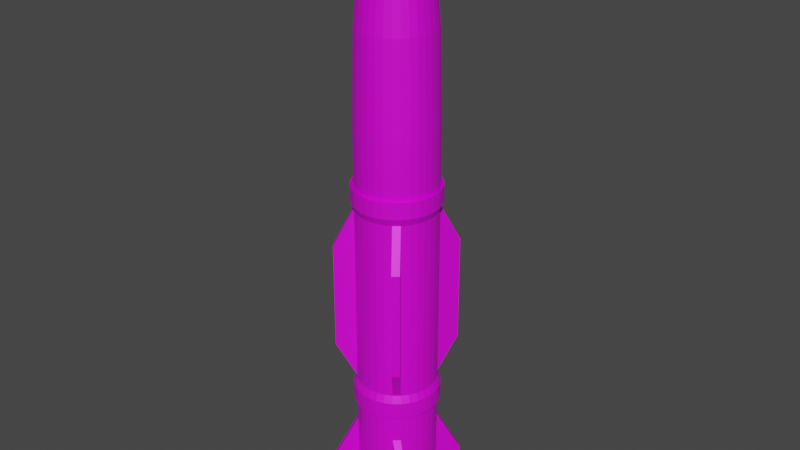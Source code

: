 # Source: Rocket_done.blend  (saved by Blender 2.80.74; exported with 4.5.12 LTS)
import bpy
from mathutils import Matrix  # noqa: F401  (used for matrix-valued properties, if any)

bpy.ops.wm.read_factory_settings(use_empty=True)
scene = bpy.context.scene
scene.name = 'Scene'

# ---- collections
col_collection = bpy.data.collections.new('Collection'); scene.collection.children.link(col_collection)

# ---- images (referenced by path relative to the original .blend; pixels are not part of the script)
import os
ASSET_DIR = os.environ.get("B2B_ASSET_DIR", "")  # directory of the original .blend (textures are referenced by path, not embedded)
HERE = os.path.dirname(os.path.abspath(__file__))  # packed textures are extracted next to this script under _unpacked/

def load_image(name, relpath, width, height, colorspace="sRGB"):
    """Load a texture the original file referenced (path relative to the .blend, or extracted next to this script)."""
    p = next((c for c in (os.path.join(HERE, relpath), os.path.join(ASSET_DIR, relpath)) if relpath and os.path.exists(c)), "")
    if p:
        img = bpy.data.images.load(p, check_existing=True)
        img.name = name
    else:  # same state as the original file: an image datablock whose file is absent (Cycles renders it pink)
        img = bpy.data.images.new(name, width, height)
        img.source = "FILE"
        img.filepath = "//" + (relpath or name)
    img.colorspace_settings.name = colorspace
    return img
img_rocket_colour = load_image('Rocket colour', 'Rocket/Rocket colour.png', 1024, 1024, 'sRGB')

# ---- materials (node trees are filled in below, after node groups)
mat_material_001 = bpy.data.materials.new('Material.001')
mat_material_001.use_transparent_shadow = False

# ---- material node trees
mat_material_001.use_nodes = True; mat_material_001.node_tree.nodes.clear()
_N = mat_material_001.node_tree.nodes; _L = mat_material_001.node_tree.links
n0 = _N.new('ShaderNodeBsdfPrincipled'); n0.name = 'Principled BSDF'; n0.location = (10, 300)
n0.distribution = 'GGX'
n0.subsurface_method = 'BURLEY'
n0.inputs[1].default_value = 0.2218
n0.inputs[3].default_value = 1.45
n0.inputs[27].default_value = (0.0, 0.0, 0.0, 1.0)
n0.inputs[28].default_value = 1.0
n1 = _N.new('ShaderNodeOutputMaterial'); n1.name = 'Material Output'; n1.location = (300, 300)
n2 = _N.new('ShaderNodeTexImage'); n2.name = 'Image Texture'; n2.location = (-328, 181)
n2.image = img_rocket_colour
_L.new(n0.outputs[0], n1.inputs[0])
_L.new(n2.outputs[0], n0.inputs[0])
n1.is_active_output = True

# ---- world
world_world = bpy.data.worlds.new('World'); scene.world = world_world
world_world.use_nodes = True; world_world.node_tree.nodes.clear()
_N = world_world.node_tree.nodes; _L = world_world.node_tree.links
n0 = _N.new('ShaderNodeOutputWorld'); n0.name = 'World Output'; n0.location = (300, 300)
n1 = _N.new('ShaderNodeBackground'); n1.name = 'Background'; n1.location = (10, 300)
n1.inputs[0].default_value = (0.05088, 0.05088, 0.05088, 1.0)
_L.new(n1.outputs[0], n0.inputs[0])
n0.is_active_output = True
world_world.color = (0.05088, 0.05088, 0.05088)
world_world.use_sun_shadow = False
world_world.sun_shadow_jitter_overblur = 0.0

# ---- meshes
me_cylinder = bpy.data.meshes.new('Cylinder')
me_cylinder.from_pydata([(2.221e-08, 0.7815, -1.607), (2.221e-08, 0.7815, 0.5791), (0.1523, 0.7665, -1.607), (0.1523, 0.7665, 0.5791), (0.2986, 0.722, -1.607), (0.2986, 0.722, 0.5791), (0.4336, 0.6498, -1.607), (0.4336, 0.6498, 0.5791), (0.5518, 0.5526, -1.607), (0.5518, 0.5526, 0.5791), (0.6489, 0.4342, -1.607), (0.6489, 0.4342, 0.5791), (0.721, 0.2991, -1.607), (0.721, 0.2991, 0.5791), (0.7654, 0.1525, -1.607), (0.7654, 0.1525, 0.5791), (0.7804, 1.243e-07, -1.607), (0.7804, 1.243e-07, 0.5791), (0.7654, -0.1525, -1.607), (0.7654, -0.1525, 0.5791), (0.721, -0.2991, -1.607), (0.721, -0.2991, 0.5791), (0.6489, -0.4342, -1.607), (0.6489, -0.4342, 0.5791), (0.5518, -0.5526, -1.607), (0.5518, -0.5526, 0.5791), (0.4336, -0.6498, -1.607), (0.4336, -0.6498, 0.5791), (0.2986, -0.722, -1.607), (0.2986, -0.722, 0.5791), (0.1523, -0.7665, -1.607), (0.1523, -0.7665, 0.5791), (-2.321e-07, -0.7815, -1.607), (-2.321e-07, -0.7815, 0.5791), (-0.1523, -0.7665, -1.607), (-0.1523, -0.7665, 0.5791), (-0.2986, -0.722, -1.607), (-0.2986, -0.722, 0.5791), (-0.4336, -0.6498, -1.607), (-0.4336, -0.6498, 0.5791), (-0.5518, -0.5526, -1.607), (-0.5518, -0.5526, 0.5791), (-0.6489, -0.4342, -1.607), (-0.6489, -0.4342, 0.5791), (-0.721, -0.2991, -1.607), (-0.721, -0.2991, 0.5791), (-0.7654, -0.1525, -1.607), (-0.7654, -0.1525, 0.5791), (-0.7804, 8.2e-07, -1.607), (-0.7804, 8.2e-07, 0.5791), (-0.7654, 0.1525, -1.607), (-0.7654, 0.1525, 0.5791), (-0.721, 0.2991, -1.607), (-0.721, 0.2991, 0.5791), (-0.6489, 0.4342, -1.607), (-0.6489, 0.4342, 0.5791), (-0.5518, 0.5526, -1.607), (-0.5518, 0.5526, 0.5791), (-0.4336, 0.6498, -1.607), (-0.4336, 0.6498, 0.5791), (-0.2986, 0.722, -1.607), (-0.2986, 0.722, 0.5791), (-0.1522, 0.7665, -1.607), (-0.1522, 0.7665, 0.5791), (3.435e-08, 0.6656, 1.298), (0.1297, 0.6528, 1.298), (0.2544, 0.615, 1.298), (0.3693, 0.5534, 1.298), (0.47, 0.4707, 1.298), (0.5527, 0.3698, 1.298), (0.6141, 0.2547, 1.298), (0.6519, 0.1299, 1.298), (0.6647, 1.513e-07, 1.298), (0.6519, -0.1299, 1.298), (0.6141, -0.2547, 1.298), (0.5527, -0.3698, 1.298), (0.47, -0.4707, 1.298), (0.3693, -0.5534, 1.298), (0.2544, -0.615, 1.298), (0.1297, -0.6528, 1.298), (-1.822e-07, -0.6656, 1.298), (-0.1297, -0.6528, 1.298), (-0.2544, -0.615, 1.298), (-0.3693, -0.5534, 1.298), (-0.47, -0.4707, 1.298), (-0.5527, -0.3698, 1.298), (-0.6141, -0.2547, 1.298), (-0.6519, -0.1299, 1.298), (-0.6647, 7.438e-07, 1.298), (-0.6519, 0.1299, 1.298), (-0.6141, 0.2547, 1.298), (-0.5526, 0.3698, 1.298), (-0.47, 0.4707, 1.298), (-0.3693, 0.5534, 1.298), (-0.2544, 0.615, 1.298), (-0.1297, 0.6528, 1.298), (4.838e-08, 0.5159, 1.416), (0.1005, 0.506, 1.416), (0.1971, 0.4766, 1.416), (0.2862, 0.4289, 1.416), (0.3642, 0.3648, 1.416), (0.4283, 0.2866, 1.416), (0.4759, 0.1974, 1.416), (0.5052, 0.1006, 1.416), (0.5151, 1.849e-07, 1.416), (0.5052, -0.1006, 1.416), (0.4759, -0.1974, 1.416), (0.4283, -0.2866, 1.416), (0.3642, -0.3648, 1.416), (0.2862, -0.4289, 1.416), (0.1971, -0.4766, 1.416), (0.1005, -0.506, 1.416), (-1.195e-07, -0.5159, 1.416), (-0.1005, -0.506, 1.416), (-0.1971, -0.4766, 1.416), (-0.2862, -0.4289, 1.416), (-0.3642, -0.3648, 1.416), (-0.4283, -0.2866, 1.416), (-0.4759, -0.1974, 1.416), (-0.5052, -0.1006, 1.416), (-0.5151, 6.441e-07, 1.416), (-0.5052, 0.1006, 1.416), (-0.4759, 0.1974, 1.416), (-0.4283, 0.2866, 1.416), (-0.3642, 0.3648, 1.416), (-0.2862, 0.4289, 1.416), (-0.1971, 0.4766, 1.416), (-0.1005, 0.506, 1.416), (6.156e-08, 0.2692, 1.596), (0.05244, 0.264, 1.596), (0.1029, 0.2487, 1.596), (0.1493, 0.2238, 1.596), (0.1901, 0.1904, 1.596), (0.2235, 0.1496, 1.596), (0.2484, 0.103, 1.596), (0.2637, 0.05252, 1.596), (0.2688, 2.381e-07, 1.596), (0.2637, -0.05252, 1.596), (0.2484, -0.103, 1.596), (0.2235, -0.1496, 1.596), (0.1901, -0.1904, 1.596), (0.1493, -0.2238, 1.596), (0.1029, -0.2487, 1.596), (0.05244, -0.264, 1.596), (-2.604e-08, -0.2692, 1.596), (-0.05244, -0.264, 1.596), (-0.1029, -0.2487, 1.596), (-0.1493, -0.2238, 1.596), (-0.1901, -0.1904, 1.596), (-0.2235, -0.1496, 1.596), (-0.2484, -0.103, 1.596), (-0.2637, -0.05252, 1.596), (-0.2688, 4.777e-07, 1.596), (-0.2637, 0.05252, 1.596), (-0.2484, 0.103, 1.596), (-0.2235, 0.1496, 1.596), (-0.1901, 0.1904, 1.596), (-0.1493, 0.2238, 1.596), (-0.1029, 0.2487, 1.596), (-0.05244, 0.264, 1.596), (7.693e-08, 0.05571, 1.735), (0.01085, 0.05464, 1.735), (0.02129, 0.05147, 1.735), (0.03091, 0.04632, 1.735), (0.03933, 0.03939, 1.735), (0.04625, 0.03095, 1.735), (0.05139, 0.02132, 1.735), (0.05456, 0.01087, 1.735), (0.05563, 2.841e-07, 1.735), (0.05456, -0.01087, 1.735), (0.05139, -0.02132, 1.735), (0.04625, -0.03095, 1.735), (0.03933, -0.03939, 1.735), (0.03091, -0.04632, 1.735), (0.02129, -0.05147, 1.735), (0.01085, -0.05464, 1.735), (5.881e-08, -0.05571, 1.735), (-0.01085, -0.05464, 1.735), (-0.02129, -0.05147, 1.735), (-0.0309, -0.04632, 1.735), (-0.03933, -0.03939, 1.735), (-0.04625, -0.03095, 1.735), (-0.05139, -0.02132, 1.735), (-0.05456, -0.01087, 1.735), (-0.05563, 3.337e-07, 1.735), (-0.05456, 0.01087, 1.735), (-0.05139, 0.02132, 1.735), (-0.04625, 0.03095, 1.735), (-0.03933, 0.03939, 1.735), (-0.0309, 0.04632, 1.735), (-0.02129, 0.05147, 1.735), (-0.01085, 0.05464, 1.735), (3.115e-08, 0.6961, -1.671), (0.1356, 0.6828, -1.671), (0.266, 0.6431, -1.671), (0.3862, 0.5788, -1.671), (0.4915, 0.4922, -1.671), (0.578, 0.3868, -1.671), (0.6422, 0.2664, -1.671), (0.6818, 0.1358, -1.671), (0.6951, 1.442e-07, -1.671), (0.6818, -0.1358, -1.671), (0.6422, -0.2664, -1.671), (0.578, -0.3868, -1.671), (0.4915, -0.4922, -1.671), (0.3862, -0.5788, -1.671), (0.266, -0.6431, -1.671), (0.1356, -0.6828, -1.671), (-1.954e-07, -0.6961, -1.671), (-0.1356, -0.6828, -1.671), (-0.266, -0.6431, -1.671), (-0.3862, -0.5788, -1.671), (-0.4915, -0.4922, -1.671), (-0.578, -0.3868, -1.671), (-0.6422, -0.2664, -1.671), (-0.6818, -0.1358, -1.671), (-0.6951, 7.638e-07, -1.671), (-0.6818, 0.1358, -1.671), (-0.6422, 0.2664, -1.671), (-0.578, 0.3868, -1.671), (-0.4915, 0.4922, -1.671), (-0.3862, 0.5788, -1.671), (-0.266, 0.6431, -1.671), (-0.1356, 0.6828, -1.671), (2.174e-09, 8.407e-08, -1.671), (2.221e-08, 0.7815, 0.2277), (0.1523, 0.7665, 0.2277), (0.2986, 0.722, 0.2277), (0.4336, 0.6498, 0.2277), (0.5518, 0.5526, 0.2277), (0.6489, 0.4342, 0.2277), (0.721, 0.2991, 0.2277), (0.7654, 0.1525, 0.2277), (0.7804, 1.243e-07, 0.2277), (0.7654, -0.1525, 0.2277), (0.721, -0.2991, 0.2277), (0.6489, -0.4342, 0.2277), (0.5518, -0.5526, 0.2277), (0.4336, -0.6498, 0.2277), (0.2986, -0.722, 0.2277), (0.1523, -0.7665, 0.2277), (-2.321e-07, -0.7815, 0.2277), (-0.1523, -0.7665, 0.2277), (-0.2986, -0.722, 0.2277), (-0.4336, -0.6498, 0.2277), (-0.5518, -0.5526, 0.2277), (-0.6489, -0.4342, 0.2277), (-0.721, -0.2991, 0.2277), (-0.7654, -0.1525, 0.2277), (-0.7804, 8.2e-07, 0.2277), (-0.7654, 0.1525, 0.2277), (-0.721, 0.2991, 0.2277), (-0.6489, 0.4342, 0.2277), (-0.5518, 0.5526, 0.2277), (-0.4336, 0.6498, 0.2277), (-0.2986, 0.722, 0.2277), (-0.1522, 0.7665, 0.2277), (0.1523, 0.7665, 0.1419), (0.2986, 0.722, 0.1419), (0.4336, 0.6498, 0.1419), (0.5518, 0.5526, 0.1419), (0.6489, 0.4342, 0.1419), (0.721, 0.2991, 0.1419), (0.7654, 0.1525, 0.1419), (0.7804, 1.243e-07, 0.1419), (0.7654, -0.1525, 0.1419), (0.721, -0.2991, 0.1419), (0.6489, -0.4342, 0.1419), (0.5518, -0.5526, 0.1419), (0.4336, -0.6498, 0.1419), (0.2986, -0.722, 0.1419), (0.1523, -0.7665, 0.1419), (-2.321e-07, -0.7815, 0.1419), (-0.1523, -0.7665, 0.1419), (-0.2986, -0.722, 0.1419), (-0.4336, -0.6498, 0.1419), (-0.5518, -0.5526, 0.1419), (-0.6489, -0.4342, 0.1419), (-0.721, -0.2991, 0.1419), (-0.7654, -0.1525, 0.1419), (-0.7804, 8.2e-07, 0.1419), (-0.7654, 0.1525, 0.1419), (-0.721, 0.2991, 0.1419), (-0.6489, 0.4342, 0.1419), (-0.5518, 0.5526, 0.1419), (-0.4336, 0.6498, 0.1419), (-0.2986, 0.722, 0.1419), (-0.1522, 0.7665, 0.1419), (2.221e-08, 0.7815, 0.1419), (0.1523, 0.7665, -0.8697), (0.2986, 0.722, -0.8697), (0.4336, 0.6498, -0.8697), (0.5518, 0.5526, -0.8697), (0.6489, 0.4342, -0.8697), (0.721, 0.2991, -0.8697), (0.7654, 0.1525, -0.8697), (0.7804, 1.243e-07, -0.8697), (0.7654, -0.1525, -0.8697), (0.721, -0.2991, -0.8697), (0.6489, -0.4342, -0.8697), (0.5518, -0.5526, -0.8697), (0.4336, -0.6498, -0.8697), (0.2986, -0.722, -0.8697), (0.1523, -0.7665, -0.8697), (-2.321e-07, -0.7815, -0.8697), (-0.1523, -0.7665, -0.8697), (-0.2986, -0.722, -0.8697), (-0.4336, -0.6498, -0.8697), (-0.5518, -0.5526, -0.8697), (-0.6489, -0.4342, -0.8697), (-0.721, -0.2991, -0.8697), (-0.7654, -0.1525, -0.8697), (-0.7804, 8.2e-07, -0.8697), (-0.7654, 0.1525, -0.8697), (-0.721, 0.2991, -0.8697), (-0.6489, 0.4342, -0.8697), (-0.5518, 0.5526, -0.8697), (-0.4336, 0.6498, -0.8697), (-0.2986, 0.722, -0.8697), (-0.1522, 0.7665, -0.8697), (2.221e-08, 0.7815, -0.8697), (0.07613, 0.774, -1.607), (0.07613, 0.774, 0.5791), (0.06484, 0.6592, 1.298), (0.05025, 0.5109, 1.416), (0.02622, 0.2666, 1.596), (0.005426, 0.05517, 1.735), (0.06781, 0.6894, -1.671), (0.07613, 0.774, 0.2277), (0.07613, 0.774, 0.1419), (0.07613, 0.774, -0.8697), (0.1523, 0.7665, -0.9558), (0.2986, 0.722, -0.9558), (0.4336, 0.6498, -0.9558), (0.5518, 0.5526, -0.9558), (0.6489, 0.4342, -0.9558), (0.721, 0.2991, -0.9558), (0.7654, 0.1525, -0.9558), (0.7804, 1.243e-07, -0.9558), (0.7654, -0.1525, -0.9558), (0.721, -0.2991, -0.9558), (0.6489, -0.4342, -0.9558), (0.5518, -0.5526, -0.9558), (0.4336, -0.6498, -0.9558), (0.2986, -0.722, -0.9558), (0.1523, -0.7665, -0.9558), (-2.321e-07, -0.7815, -0.9558), (-0.1523, -0.7665, -0.9558), (-0.2986, -0.722, -0.9558), (-0.4336, -0.6498, -0.9558), (-0.5518, -0.5526, -0.9558), (-0.6489, -0.4342, -0.9558), (-0.721, -0.2991, -0.9558), (-0.7654, -0.1525, -0.9558), (-0.7804, 8.2e-07, -0.9558), (-0.7654, 0.1525, -0.9558), (-0.721, 0.2991, -0.9558), (-0.6489, 0.4342, -0.9558), (-0.5518, 0.5526, -0.9558), (-0.4336, 0.6498, -0.9558), (-0.2986, 0.722, -0.9558), (-0.1522, 0.7665, -0.9558), (2.221e-08, 0.7815, -0.9558), (0.07613, 0.774, -0.9558), (-0.0001879, 0.8433, 0.1831), (-0.0001879, 0.8433, 0.2759), (-0.1648, 0.827, 0.2759), (-0.3232, 0.7789, 0.2759), (-0.4691, 0.7008, 0.2759), (-0.597, 0.5957, 0.2759), (-0.7019, 0.4677, 0.2759), (-0.7799, 0.3215, 0.2759), (-0.828, 0.163, 0.2759), (-0.8442, -0.00191, 0.2759), (-0.828, -0.1668, 0.2759), (-0.7799, -0.3254, 0.2759), (-0.7019, -0.4715, 0.2759), (-0.597, -0.5996, 0.2759), (-0.4691, -0.7047, 0.2759), (-0.3232, -0.7828, 0.2759), (-0.1648, -0.8309, 0.2759), (-0.0001882, -0.8471, 0.2759), (0.1645, -0.8309, 0.2759), (0.3228, -0.7828, 0.2759), (0.4687, -0.7047, 0.2759), (0.5966, -0.5996, 0.2759), (0.7016, -0.4715, 0.2759), (0.7796, -0.3254, 0.2759), (0.8276, -0.1668, 0.2759), (0.8438, -0.001911, 0.2759), (0.8276, 0.163, 0.2759), (0.7796, 0.3215, 0.2759), (0.7016, 0.4677, 0.2759), (0.5966, 0.5957, 0.2759), (0.4687, 0.7008, 0.2759), (0.3228, 0.7789, 0.2759), (0.1645, 0.827, 0.2759), (0.08214, 0.8352, 0.2759), (0.1645, 0.827, 0.1831), (0.3228, 0.7789, 0.1831), (0.4687, 0.7008, 0.1831), (0.5966, 0.5957, 0.1831), (0.7016, 0.4677, 0.1831), (0.7796, 0.3215, 0.1831), (0.8276, 0.163, 0.1831), (0.8438, -0.001911, 0.1831), (0.8276, -0.1668, 0.1831), (0.7796, -0.3254, 0.1831), (0.7016, -0.4715, 0.1831), (0.5966, -0.5996, 0.1831), (0.4687, -0.7047, 0.1831), (0.3228, -0.7828, 0.1831), (0.1645, -0.8309, 0.1831), (-0.0001882, -0.8471, 0.1831), (-0.1648, -0.8309, 0.1831), (-0.3232, -0.7828, 0.1831), (-0.4691, -0.7047, 0.1831), (-0.597, -0.5996, 0.1831), (-0.7019, -0.4715, 0.1831), (-0.7799, -0.3254, 0.1831), (-0.828, -0.1668, 0.1831), (-0.8442, -0.00191, 0.1831), (-0.828, 0.163, 0.1831), (-0.7799, 0.3215, 0.1831), (-0.7019, 0.4677, 0.1831), (-0.597, 0.5957, 0.1831), (-0.4691, 0.7008, 0.1831), (-0.3232, 0.7789, 0.1831), (-0.1648, 0.827, 0.1831), (0.08214, 0.8352, 0.1831), (-0.0001879, 0.8433, -1.004), (-0.0001879, 0.8433, -0.9109), (-0.1648, 0.827, -0.9109), (-0.3232, 0.7789, -0.9109), (-0.4691, 0.7008, -0.9109), (-0.597, 0.5957, -0.9109), (-0.7019, 0.4677, -0.9109), (-0.7799, 0.3215, -0.9109), (-0.828, 0.163, -0.9109), (-0.8442, -0.00191, -0.9109), (-0.828, -0.1668, -0.9109), (-0.7799, -0.3254, -0.9109), (-0.7019, -0.4715, -0.9109), (-0.597, -0.5996, -0.9109), (-0.4691, -0.7047, -0.9109), (-0.3232, -0.7828, -0.9109), (-0.1648, -0.8309, -0.9109), (-0.0001882, -0.8471, -0.9109), (0.1645, -0.8309, -0.9109), (0.3228, -0.7828, -0.9109), (0.4687, -0.7047, -0.9109), (0.5966, -0.5996, -0.9109), (0.7016, -0.4715, -0.9109), (0.7796, -0.3254, -0.9109), (0.8276, -0.1668, -0.9109), (0.8438, -0.001911, -0.9109), (0.8276, 0.163, -0.9109), (0.7796, 0.3215, -0.9109), (0.7016, 0.4677, -0.9109), (0.5966, 0.5957, -0.9109), (0.4687, 0.7008, -0.9109), (0.3228, 0.7789, -0.9109), (0.1645, 0.827, -0.9109), (0.08214, 0.8352, -0.9109), (0.1645, 0.827, -1.004), (0.3228, 0.7789, -1.004), (0.4687, 0.7008, -1.004), (0.5966, 0.5957, -1.004), (0.7016, 0.4677, -1.004), (0.7796, 0.3215, -1.004), (0.8276, 0.163, -1.004), (0.8438, -0.001911, -1.004), (0.8276, -0.1668, -1.004), (0.7796, -0.3254, -1.004), (0.7016, -0.4715, -1.004), (0.5966, -0.5996, -1.004), (0.4687, -0.7047, -1.004), (0.3228, -0.7828, -1.004), (0.1645, -0.8309, -1.004), (-0.0001882, -0.8471, -1.004), (-0.1648, -0.8309, -1.004), (-0.3232, -0.7828, -1.004), (-0.4691, -0.7047, -1.004), (-0.597, -0.5996, -1.004), (-0.7019, -0.4715, -1.004), (-0.7799, -0.3254, -1.004), (-0.828, -0.1668, -1.004), (-0.8442, -0.00191, -1.004), (-0.828, 0.163, -1.004), (-0.7799, 0.3215, -1.004), (-0.7019, 0.4677, -1.004), (-0.597, 0.5957, -1.004), (-0.4691, 0.7008, -1.004), (-0.3232, 0.7789, -1.004), (-0.1648, 0.827, -1.004), (0.08214, 0.8352, -1.004), (0.1523, 0.7665, -1.164), (0.2986, 0.722, -1.164), (0.4336, 0.6498, -1.164), (0.5518, 0.5526, -1.164), (0.6489, 0.4342, -1.164), (0.721, 0.2991, -1.164), (0.7654, 0.1525, -1.164), (0.7804, 1.243e-07, -1.164), (0.7654, -0.1525, -1.164), (0.721, -0.2991, -1.164), (0.6489, -0.4342, -1.164), (0.5518, -0.5526, -1.164), (0.4336, -0.6498, -1.164), (0.2986, -0.722, -1.164), (0.1523, -0.7665, -1.164), (-2.321e-07, -0.7815, -1.164), (-0.1523, -0.7665, -1.164), (-0.2986, -0.722, -1.164), (-0.4336, -0.6498, -1.164), (-0.5518, -0.5526, -1.164), (-0.6489, -0.4342, -1.164), (-0.721, -0.2991, -1.164), (-0.7654, -0.1525, -1.164), (-0.7804, 8.2e-07, -1.164), (-0.7654, 0.1525, -1.164), (-0.721, 0.2991, -1.164), (-0.6489, 0.4342, -1.164), (-0.5518, 0.5526, -1.164), (-0.4336, 0.6498, -1.164), (-0.2986, 0.722, -1.164), (-0.1522, 0.7665, -1.164), (0.07613, 0.774, -1.164), (2.221e-08, 0.7815, -1.164), (0.7017, 1.082, -1.43), (0.7017, 1.082, -1.607), (0.82, 0.985, -1.607), (0.82, 0.985, -1.43), (-0.9693, 0.8221, -1.43), (-0.9693, 0.8221, -1.607), (-0.8722, 0.9406, -1.607), (-0.8722, 0.9406, -1.43), (0.6196, 1.032, -0.08065), (0.7378, 0.9343, -0.08065), (0.7881, -0.8591, -0.08065), (0.6698, -0.9563, -0.08065), (0.6196, 1.032, -0.6741), (0.7378, 0.9343, -0.6741), (0.7881, -0.8591, -0.6741), (0.6698, -0.9563, -0.6741), (-0.8663, -0.7949, -0.08065), (-0.9634, -0.6764, -0.08065), (-0.9506, 0.7122, -0.08065), (-0.8536, 0.8306, -0.08065), (-0.8663, -0.7949, -0.6741), (-0.9634, -0.6764, -0.6741), (-0.9506, 0.7122, -0.6741), (-0.8536, 0.8306, -0.6741), (0.5518, -0.5526, -1.164), (0.5518, -0.5526, -1.607), (0.4336, -0.6498, -1.164), (0.4336, -0.6498, -1.607), (-0.5518, -0.5526, -1.164), (-0.5518, -0.5526, -1.607), (-0.6489, -0.4342, -1.164), (-0.6489, -0.4342, -1.607), (1.013, -0.8506, -1.43), (1.013, -0.8506, -1.607), (0.8951, -0.9478, -1.43), (0.8951, -0.9478, -1.607), (-0.8653, -0.9762, -1.422), (-0.8653, -0.9762, -1.599), (-0.9624, -0.8578, -1.599), (-0.9624, -0.8578, -1.422), (0.682, -0.2841, 1.084), (0.724, -0.1454, 1.084), (-0.4103, -0.6159, 1.084), (-0.2826, -0.6842, 1.084), (-0.5222, 0.5216, 1.084), (-0.614, 0.4096, 1.084), (0.682, 0.2818, 1.084), (0.6137, 0.4096, 1.084), (0.1439, -0.7263, 1.084), (0.2824, -0.6842, 1.084), (-0.7384, -0.001172, 1.084), (-0.7242, -0.1454, 1.084), (0.2824, 0.6819, 1.084), (0.1439, 0.724, 1.084), (0.6137, -0.4119, 1.084), (-0.5222, -0.524, 1.084), (-0.4103, 0.6136, 1.084), (0.724, 0.1431, 1.084), (-0.0001156, -0.7405, 1.084), (-0.7242, 0.1431, 1.084), (0.41, 0.6136, 1.084), (0.5219, -0.524, 1.084), (-0.614, -0.4119, 1.084), (-0.2826, 0.6819, 1.084), (0.7382, -0.001173, 1.084), (-0.1441, -0.7263, 1.084), (-0.6822, 0.2818, 1.084), (0.5219, 0.5216, 1.084), (0.41, -0.6159, 1.084), (-0.6822, -0.2841, 1.084), (-0.1441, 0.724, 1.084), (-0.0001153, 0.7382, 1.084), (0.0719, 0.7311, 1.084)], [], [(328, 322, 3, 226), (226, 3, 5, 227), (227, 5, 7, 228), (228, 7, 9, 229), (229, 9, 11, 230), (230, 11, 13, 231), (231, 13, 15, 232), (232, 15, 17, 233), (233, 17, 19, 234), (234, 19, 21, 235), (235, 21, 23, 236), (236, 23, 25, 237), (237, 25, 27, 238), (238, 27, 29, 239), (239, 29, 31, 240), (240, 31, 33, 241), (241, 33, 35, 242), (242, 35, 37, 243), (243, 37, 39, 244), (244, 39, 41, 245), (245, 41, 43, 246), (246, 43, 45, 247), (247, 45, 47, 248), (248, 47, 49, 249), (249, 49, 51, 250), (250, 51, 53, 251), (251, 53, 55, 252), (252, 55, 57, 253), (253, 57, 59, 254), (254, 59, 61, 255), (569, 570, 73, 74), (255, 61, 63, 256), (256, 63, 1, 225), (571, 572, 82, 83), (573, 574, 91, 92), (575, 576, 69, 70), (577, 578, 78, 79), (579, 580, 87, 88), (581, 582, 65, 66), (583, 569, 74, 75), (584, 571, 83, 84), (585, 573, 92, 93), (586, 575, 70, 71), (587, 577, 79, 80), (588, 579, 88, 89), (589, 581, 66, 67), (590, 583, 75, 76), (591, 584, 84, 85), (592, 585, 93, 94), (593, 586, 71, 72), (594, 587, 80, 81), (595, 588, 89, 90), (596, 589, 67, 68), (597, 590, 76, 77), (598, 591, 85, 86), (599, 592, 94, 95), (570, 593, 72, 73), (572, 594, 81, 82), (574, 595, 90, 91), (576, 596, 68, 69), (578, 597, 77, 78), (580, 598, 86, 87), (601, 600, 64, 323), (600, 599, 95, 64), (91, 90, 122, 123), (78, 77, 109, 110), (323, 64, 96, 324), (92, 91, 123, 124), (79, 78, 110, 111), (66, 65, 97, 98), (93, 92, 124, 125), (80, 79, 111, 112), (67, 66, 98, 99), (94, 93, 125, 126), (81, 80, 112, 113), (68, 67, 99, 100), (95, 94, 126, 127), (82, 81, 113, 114), (69, 68, 100, 101), (64, 95, 127, 96), (83, 82, 114, 115), (70, 69, 101, 102), (84, 83, 115, 116), (71, 70, 102, 103), (85, 84, 116, 117), (72, 71, 103, 104), (86, 85, 117, 118), (73, 72, 104, 105), (87, 86, 118, 119), (74, 73, 105, 106), (88, 87, 119, 120), (75, 74, 106, 107), (89, 88, 120, 121), (76, 75, 107, 108), (90, 89, 121, 122), (77, 76, 108, 109), (126, 125, 157, 158), (113, 112, 144, 145), (100, 99, 131, 132), (127, 126, 158, 159), (114, 113, 145, 146), (101, 100, 132, 133), (96, 127, 159, 128), (115, 114, 146, 147), (102, 101, 133, 134), (116, 115, 147, 148), (103, 102, 134, 135), (117, 116, 148, 149), (104, 103, 135, 136), (118, 117, 149, 150), (105, 104, 136, 137), (119, 118, 150, 151), (106, 105, 137, 138), (120, 119, 151, 152), (107, 106, 138, 139), (121, 120, 152, 153), (108, 107, 139, 140), (122, 121, 153, 154), (109, 108, 140, 141), (123, 122, 154, 155), (110, 109, 141, 142), (324, 96, 128, 325), (124, 123, 155, 156), (111, 110, 142, 143), (98, 97, 129, 130), (125, 124, 156, 157), (112, 111, 143, 144), (99, 98, 130, 131), (148, 147, 179, 180), (135, 134, 166, 167), (149, 148, 180, 181), (136, 135, 167, 168), (150, 149, 181, 182), (137, 136, 168, 169), (151, 150, 182, 183), (138, 137, 169, 170), (152, 151, 183, 184), (139, 138, 170, 171), (153, 152, 184, 185), (140, 139, 171, 172), (154, 153, 185, 186), (141, 140, 172, 173), (155, 154, 186, 187), (142, 141, 173, 174), (325, 128, 160, 326), (156, 155, 187, 188), (143, 142, 174, 175), (130, 129, 161, 162), (157, 156, 188, 189), (144, 143, 175, 176), (131, 130, 162, 163), (158, 157, 189, 190), (145, 144, 176, 177), (132, 131, 163, 164), (159, 158, 190, 191), (146, 145, 177, 178), (133, 132, 164, 165), (128, 159, 191, 160), (147, 146, 178, 179), (134, 133, 165, 166), (161, 326, 160, 191, 190, 189, 188, 187, 186, 185, 184, 183, 182, 181, 180, 179, 178, 177, 176, 175, 174, 173, 172, 171, 170, 169, 168, 167, 166, 165, 164, 163, 162), (36, 38, 211, 210), (54, 56, 220, 219), (10, 12, 198, 197), (28, 30, 207, 206), (46, 48, 216, 215), (2, 4, 194, 193), (20, 22, 203, 202), (38, 40, 212, 211), (56, 58, 221, 220), (12, 14, 199, 198), (30, 32, 208, 207), (48, 50, 217, 216), (4, 6, 195, 194), (22, 24, 204, 203), (40, 42, 213, 212), (58, 60, 222, 221), (14, 16, 200, 199), (32, 34, 209, 208), (50, 52, 218, 217), (6, 8, 196, 195), (24, 26, 205, 204), (42, 44, 214, 213), (60, 62, 223, 222), (16, 18, 201, 200), (34, 36, 210, 209), (52, 54, 219, 218), (8, 10, 197, 196), (26, 28, 206, 205), (44, 46, 215, 214), (321, 2, 193, 327), (62, 0, 192, 223), (18, 20, 202, 201), (192, 327, 193, 224), (193, 194, 224), (194, 195, 224), (195, 196, 224), (196, 197, 224), (197, 198, 224), (198, 199, 224), (199, 200, 224), (200, 201, 224), (201, 202, 224), (202, 203, 224), (203, 204, 224), (204, 205, 224), (205, 206, 224), (206, 207, 224), (207, 208, 224), (208, 209, 224), (209, 210, 224), (210, 211, 224), (211, 212, 224), (212, 213, 224), (213, 214, 224), (214, 215, 224), (215, 216, 224), (216, 217, 224), (217, 218, 224), (218, 219, 224), (219, 220, 224), (220, 221, 224), (221, 222, 224), (222, 223, 224), (223, 192, 224), (234, 235, 387, 388), (266, 265, 406, 407), (345, 344, 477, 478), (235, 236, 386, 387), (265, 264, 405, 406), (344, 343, 476, 477), (236, 237, 385, 386), (264, 263, 404, 405), (343, 342, 475, 476), (237, 238, 384, 385), (263, 262, 403, 404), (342, 341, 474, 475), (238, 239, 383, 384), (262, 261, 402, 403), (341, 340, 473, 474), (239, 240, 382, 383), (261, 260, 401, 402), (340, 339, 472, 473), (240, 241, 381, 382), (260, 259, 400, 401), (339, 338, 471, 472), (241, 242, 380, 381), (320, 330, 463, 431), (259, 258, 399, 400), (338, 337, 470, 471), (242, 243, 379, 380), (329, 288, 364, 429), (258, 257, 398, 399), (337, 336, 469, 470), (243, 244, 378, 379), (225, 328, 397, 365), (257, 329, 429, 398), (330, 329, 257, 289), (289, 257, 258, 290), (290, 258, 259, 291), (260, 292, 542, 538), (292, 260, 261, 293), (293, 261, 262, 294), (294, 262, 263, 295), (295, 263, 264, 296), (296, 264, 265, 297), (297, 265, 266, 298), (298, 266, 267, 299), (299, 267, 268, 300), (292, 291, 541, 542), (301, 269, 270, 302), (302, 270, 271, 303), (303, 271, 272, 304), (304, 272, 273, 305), (305, 273, 274, 306), (306, 274, 275, 307), (307, 275, 276, 308), (316, 315, 551, 552), (309, 277, 278, 310), (310, 278, 279, 311), (311, 279, 280, 312), (312, 280, 281, 313), (313, 281, 282, 314), (314, 282, 283, 315), (284, 316, 552, 548), (316, 284, 285, 317), (317, 285, 286, 318), (318, 286, 287, 319), (319, 287, 288, 320), (336, 335, 468, 469), (244, 245, 377, 378), (335, 334, 467, 468), (245, 246, 376, 377), (334, 333, 466, 467), (246, 247, 375, 376), (333, 332, 465, 466), (247, 248, 374, 375), (332, 331, 464, 465), (248, 249, 373, 374), (331, 363, 495, 464), (249, 250, 372, 373), (363, 362, 430, 495), (250, 251, 371, 372), (251, 252, 370, 371), (330, 289, 462, 463), (252, 253, 369, 370), (289, 290, 461, 462), (253, 254, 368, 369), (290, 291, 460, 461), (254, 255, 367, 368), (291, 292, 459, 460), (255, 256, 366, 367), (292, 293, 458, 459), (256, 225, 365, 366), (293, 294, 457, 458), (294, 295, 456, 457), (295, 296, 455, 456), (296, 297, 454, 455), (297, 298, 453, 454), (298, 299, 452, 453), (299, 300, 451, 452), (300, 301, 450, 451), (320, 288, 329, 330), (288, 287, 428, 364), (0, 321, 327, 192), (129, 325, 326, 161), (97, 324, 325, 129), (65, 323, 324, 97), (582, 601, 323, 65), (225, 1, 322, 328), (528, 362, 363, 527), (527, 363, 331, 496), (496, 331, 332, 497), (497, 332, 333, 498), (498, 333, 334, 499), (499, 334, 335, 500), (500, 335, 336, 501), (501, 336, 337, 502), (502, 337, 338, 503), (503, 338, 339, 504), (504, 339, 340, 505), (505, 340, 341, 506), (506, 341, 342, 507), (507, 342, 343, 508), (508, 343, 344, 509), (509, 344, 345, 510), (510, 345, 346, 511), (511, 346, 347, 512), (512, 347, 348, 513), (513, 348, 349, 514), (514, 349, 350, 515), (515, 350, 351, 516), (516, 351, 352, 517), (517, 352, 353, 518), (518, 353, 354, 519), (519, 354, 355, 520), (520, 355, 356, 521), (521, 356, 357, 522), (522, 357, 358, 523), (523, 358, 359, 524), (524, 359, 360, 525), (525, 360, 361, 526), (526, 361, 362, 528), (428, 366, 365, 364), (427, 367, 366, 428), (426, 368, 367, 427), (425, 369, 368, 426), (424, 370, 369, 425), (423, 371, 370, 424), (422, 372, 371, 423), (421, 373, 372, 422), (420, 374, 373, 421), (419, 375, 374, 420), (418, 376, 375, 419), (417, 377, 376, 418), (416, 378, 377, 417), (415, 379, 378, 416), (414, 380, 379, 415), (413, 381, 380, 414), (412, 382, 381, 413), (411, 383, 382, 412), (410, 384, 383, 411), (409, 385, 384, 410), (408, 386, 385, 409), (407, 387, 386, 408), (406, 388, 387, 407), (405, 389, 388, 406), (404, 390, 389, 405), (403, 391, 390, 404), (402, 392, 391, 403), (401, 393, 392, 402), (400, 394, 393, 401), (399, 395, 394, 400), (398, 396, 395, 399), (429, 397, 396, 398), (494, 432, 431, 430), (493, 433, 432, 494), (492, 434, 433, 493), (491, 435, 434, 492), (490, 436, 435, 491), (489, 437, 436, 490), (488, 438, 437, 489), (487, 439, 438, 488), (486, 440, 439, 487), (485, 441, 440, 486), (484, 442, 441, 485), (483, 443, 442, 484), (482, 444, 443, 483), (481, 445, 444, 482), (480, 446, 445, 481), (479, 447, 446, 480), (478, 448, 447, 479), (477, 449, 448, 478), (476, 450, 449, 477), (475, 451, 450, 476), (474, 452, 451, 475), (473, 453, 452, 474), (472, 454, 453, 473), (471, 455, 454, 472), (470, 456, 455, 471), (469, 457, 456, 470), (468, 458, 457, 469), (467, 459, 458, 468), (466, 460, 459, 467), (465, 461, 460, 466), (464, 462, 461, 465), (495, 463, 462, 464), (430, 431, 463, 495), (364, 365, 397, 429), (346, 345, 478, 479), (267, 266, 407, 408), (233, 234, 388, 389), (347, 346, 479, 480), (268, 267, 408, 409), (232, 233, 389, 390), (348, 347, 480, 481), (269, 268, 409, 410), (231, 232, 390, 391), (319, 320, 431, 432), (349, 348, 481, 482), (270, 269, 410, 411), (230, 231, 391, 392), (318, 319, 432, 433), (350, 349, 482, 483), (271, 270, 411, 412), (229, 230, 392, 393), (317, 318, 433, 434), (351, 350, 483, 484), (272, 271, 412, 413), (228, 229, 393, 394), (316, 317, 434, 435), (352, 351, 484, 485), (273, 272, 413, 414), (227, 228, 394, 395), (315, 316, 435, 436), (353, 352, 485, 486), (274, 273, 414, 415), (226, 227, 395, 396), (314, 315, 436, 437), (354, 353, 486, 487), (275, 274, 415, 416), (328, 226, 396, 397), (313, 314, 437, 438), (355, 354, 487, 488), (276, 275, 416, 417), (312, 313, 438, 439), (356, 355, 488, 489), (277, 276, 417, 418), (311, 312, 439, 440), (357, 356, 489, 490), (278, 277, 418, 419), (310, 311, 440, 441), (358, 357, 490, 491), (279, 278, 419, 420), (309, 310, 441, 442), (359, 358, 491, 492), (280, 279, 420, 421), (308, 309, 442, 443), (360, 359, 492, 493), (281, 280, 421, 422), (307, 308, 443, 444), (361, 360, 493, 494), (282, 281, 422, 423), (306, 307, 444, 445), (362, 361, 494, 430), (283, 282, 423, 424), (305, 306, 445, 446), (284, 283, 424, 425), (304, 305, 446, 447), (285, 284, 425, 426), (303, 304, 447, 448), (286, 285, 426, 427), (302, 303, 448, 449), (287, 286, 427, 428), (301, 302, 449, 450), (62, 526, 528, 0), (60, 525, 526, 62), (58, 524, 525, 60), (56, 523, 524, 58), (56, 54, 534, 535), (52, 521, 522, 54), (50, 520, 521, 52), (48, 519, 520, 50), (46, 518, 519, 48), (44, 517, 518, 46), (42, 516, 517, 44), (523, 56, 535, 536), (38, 514, 515, 40), (36, 513, 514, 38), (34, 512, 513, 36), (32, 511, 512, 34), (30, 510, 511, 32), (28, 509, 510, 30), (26, 508, 509, 28), (562, 564, 556, 16, 554), (22, 506, 507, 24), (20, 505, 506, 22), (18, 504, 505, 20), (16, 503, 504, 18), (14, 502, 503, 16), (12, 501, 502, 14), (10, 500, 501, 12), (8, 499, 500, 10), (6, 498, 529, 530), (4, 497, 498, 6), (2, 496, 497, 4), (321, 527, 496, 2), (0, 528, 527, 321), (530, 529, 532, 531), (498, 499, 532, 529), (499, 8, 531, 532), (8, 6, 530, 531), (564, 562, 561, 563), (534, 533, 536, 535), (508, 26, 556, 555), (522, 523, 536, 533), (40, 515, 557, 558), (54, 522, 533, 534), (541, 537, 538, 542), (543, 539, 540, 544), (269, 301, 544, 540), (259, 260, 538, 537), (268, 269, 540, 539), (291, 259, 537, 541), (300, 268, 539, 543), (301, 300, 543, 544), (549, 545, 546, 550), (551, 547, 548, 552), (309, 308, 549, 550), (276, 277, 546, 545), (308, 276, 545, 549), (283, 284, 548, 547), (315, 283, 547, 551), (277, 309, 550, 546), (553, 555, 563, 561), (554, 553, 561, 562), (555, 556, 564, 563), (566, 565, 568, 567), (558, 557, 565, 566), (557, 559, 568, 565), (559, 560, 567, 568), (516, 42, 560, 559), (515, 516, 559, 557), (507, 508, 555, 553), (24, 507, 553, 554), (566, 558, 560, 567), (3, 322, 601, 582), (1, 63, 599, 600), (322, 1, 600, 601), (47, 45, 598, 580), (29, 27, 597, 578), (11, 9, 596, 576), (55, 53, 595, 574), (37, 35, 594, 572), (19, 17, 593, 570), (63, 61, 592, 599), (45, 43, 591, 598), (27, 25, 590, 597), (9, 7, 589, 596), (53, 51, 588, 595), (35, 33, 587, 594), (17, 15, 586, 593), (61, 59, 585, 592), (43, 41, 584, 591), (25, 23, 583, 590), (7, 5, 581, 589), (51, 49, 579, 588), (33, 31, 577, 587), (15, 13, 575, 586), (59, 57, 573, 585), (41, 39, 571, 584), (23, 21, 569, 583), (5, 3, 582, 581), (49, 47, 580, 579), (31, 29, 578, 577), (13, 11, 576, 575), (57, 55, 574, 573), (39, 37, 572, 571), (21, 19, 570, 569)])
_uv = me_cylinder.uv_layers.new(name='UVMap')
_uv.uv.foreach_set('vector', [0.000347, 0.2283, 0.07518, 0.2281, 0.07594, 0.2406, 0.001068, 0.2466, 0.001068, 0.2466, 0.07594, 0.2406, 0.08087, 0.2667, 0.006709, 0.2866, 0.006709, 0.2866, 0.08087, 0.2667, 0.09064, 0.2915, 0.02022, 0.3256, 0.02022, 0.3256, 0.09064, 0.2915, 0.1051, 0.3142, 0.04147, 0.3619, 0.04147, 0.3619, 0.1051, 0.3142, 0.1238, 0.3339, 0.06985, 0.3938, 0.06985, 0.3938, 0.1238, 0.3339, 0.1461, 0.3497, 0.1044, 0.4197, 0.1044, 0.4197, 0.1461, 0.3497, 0.1712, 0.361, 0.1438, 0.4386, 0.1438, 0.4386, 0.1712, 0.361, 0.1983, 0.3671, 0.1866, 0.4493, 0.1866, 0.4493, 0.1983, 0.3671, 0.2262, 0.3679, 0.231, 0.4514, 0.231, 0.4514, 0.2262, 0.3679, 0.2539, 0.363, 0.2753, 0.4445, 0.2753, 0.4445, 0.2539, 0.363, 0.2802, 0.3528, 0.3176, 0.4289, 0.3176, 0.4289, 0.2802, 0.3528, 0.3041, 0.3375, 0.3562, 0.405, 0.3562, 0.405, 0.3041, 0.3375, 0.3246, 0.3176, 0.3894, 0.3737, 0.3894, 0.3737, 0.3246, 0.3176, 0.3407, 0.294, 0.4159, 0.3362, 0.4159, 0.3362, 0.3407, 0.294, 0.3519, 0.2676, 0.4344, 0.2939, 0.4344, 0.2939, 0.3519, 0.2676, 0.3577, 0.2393, 0.444, 0.2483, 0.444, 0.2483, 0.3577, 0.2393, 0.3578, 0.2103, 0.444, 0.2016, 0.444, 0.2016, 0.3578, 0.2103, 0.3514, 0.1821, 0.4342, 0.1559, 0.4342, 0.1559, 0.3514, 0.1821, 0.3395, 0.1557, 0.4152, 0.1134, 0.4152, 0.1134, 0.3395, 0.1557, 0.3227, 0.1324, 0.388, 0.07584, 0.388, 0.07584, 0.3227, 0.1324, 0.3017, 0.1129, 0.354, 0.04479, 0.354, 0.04479, 0.3017, 0.1129, 0.2773, 0.09807, 0.3146, 0.02136, 0.3146, 0.02136, 0.2773, 0.09807, 0.2506, 0.08843, 0.2718, 0.006397, 0.2718, 0.006397, 0.2506, 0.08843, 0.2227, 0.0843, 0.2271, 0.000347, 0.2271, 0.000347, 0.2227, 0.0843, 0.1947, 0.08575, 0.1824, 0.003303, 0.1824, 0.003303, 0.1947, 0.08575, 0.1677, 0.09265, 0.1397, 0.01497, 0.1397, 0.01497, 0.1677, 0.09265, 0.1429, 0.1046, 0.1005, 0.0347, 0.1005, 0.0347, 0.1429, 0.1046, 0.121, 0.1211, 0.06643, 0.06149, 0.06643, 0.06149, 0.121, 0.1211, 0.1028, 0.1412, 0.03867, 0.09404, 0.03867, 0.09404, 0.1028, 0.1412, 0.08903, 0.1643, 0.01818, 0.1308, 0.235, 0.2949, 0.2211, 0.2977, 0.2188, 0.278, 0.2288, 0.276, 0.01818, 0.1308, 0.08903, 0.1643, 0.07992, 0.1894, 0.005472, 0.1701, 0.005472, 0.1701, 0.07992, 0.1894, 0.07565, 0.2156, 0.0006141, 0.2101, 0.2766, 0.1918, 0.282, 0.2048, 0.2631, 0.2106, 0.259, 0.2012, 0.1671, 0.1718, 0.1785, 0.1638, 0.1879, 0.1811, 0.1796, 0.1869, 0.1801, 0.2897, 0.1685, 0.282, 0.1806, 0.2666, 0.1891, 0.2722, 0.2826, 0.2462, 0.2775, 0.2594, 0.2597, 0.2504, 0.2636, 0.2409, 0.2193, 0.1548, 0.2333, 0.1572, 0.2276, 0.1763, 0.2174, 0.1746, 0.1452, 0.248, 0.142, 0.2345, 0.1618, 0.2321, 0.1638, 0.2418, 0.2481, 0.2894, 0.235, 0.2949, 0.2288, 0.276, 0.2383, 0.2721, 0.2686, 0.1801, 0.2766, 0.1918, 0.259, 0.2012, 0.2532, 0.1927, 0.1574, 0.1819, 0.1671, 0.1718, 0.1796, 0.1869, 0.1726, 0.1942, 0.1931, 0.295, 0.1801, 0.2897, 0.1891, 0.2722, 0.1985, 0.2761, 0.285, 0.2324, 0.2826, 0.2462, 0.2636, 0.2409, 0.2655, 0.2308, 0.2051, 0.1551, 0.2193, 0.1548, 0.2174, 0.1746, 0.2072, 0.1748, 0.1507, 0.2607, 0.1452, 0.248, 0.1638, 0.2418, 0.1677, 0.2511, 0.2598, 0.2815, 0.2481, 0.2894, 0.2383, 0.2721, 0.2468, 0.2663, 0.2585, 0.1701, 0.2686, 0.1801, 0.2532, 0.1927, 0.2458, 0.1856, 0.1498, 0.1935, 0.1574, 0.1819, 0.1726, 0.1942, 0.1671, 0.2027, 0.207, 0.2978, 0.1931, 0.295, 0.1985, 0.2761, 0.2085, 0.278, 0.2846, 0.2185, 0.285, 0.2324, 0.2655, 0.2308, 0.2653, 0.2206, 0.1914, 0.1582, 0.2051, 0.1551, 0.2072, 0.1748, 0.1972, 0.177, 0.1586, 0.2722, 0.1507, 0.2607, 0.1677, 0.2511, 0.1734, 0.2595, 0.2698, 0.2713, 0.2598, 0.2815, 0.2468, 0.2663, 0.2541, 0.259, 0.2465, 0.1624, 0.2585, 0.1701, 0.2458, 0.1856, 0.2371, 0.1801, 0.1446, 0.2064, 0.1498, 0.1935, 0.1671, 0.2027, 0.1634, 0.2121, 0.2211, 0.2977, 0.207, 0.2978, 0.2085, 0.278, 0.2188, 0.278, 0.282, 0.2048, 0.2846, 0.2185, 0.2653, 0.2206, 0.2631, 0.2106, 0.1785, 0.1638, 0.1914, 0.1582, 0.1972, 0.177, 0.1879, 0.1811, 0.1685, 0.282, 0.1586, 0.2722, 0.1734, 0.2595, 0.1806, 0.2666, 0.2775, 0.2594, 0.2698, 0.2713, 0.2541, 0.259, 0.2597, 0.2504, 0.2333, 0.1572, 0.2465, 0.1624, 0.2371, 0.1801, 0.2276, 0.1763, 0.1417, 0.2272, 0.1419, 0.22, 0.1617, 0.2219, 0.1617, 0.227, 0.1419, 0.22, 0.1446, 0.2064, 0.1634, 0.2121, 0.1617, 0.2219, 0.1879, 0.1811, 0.1972, 0.177, 0.2017, 0.1905, 0.1949, 0.1935, 0.2597, 0.2504, 0.2541, 0.259, 0.2428, 0.25, 0.2469, 0.2438, 0.1617, 0.227, 0.1617, 0.2219, 0.1757, 0.2232, 0.1757, 0.2268, 0.1796, 0.1869, 0.1879, 0.1811, 0.1949, 0.1935, 0.1889, 0.1977, 0.2636, 0.2409, 0.2597, 0.2504, 0.2469, 0.2438, 0.2497, 0.2369, 0.1638, 0.2418, 0.1618, 0.2321, 0.1758, 0.2304, 0.1773, 0.2376, 0.1726, 0.1942, 0.1796, 0.1869, 0.1889, 0.1977, 0.1838, 0.203, 0.2655, 0.2308, 0.2636, 0.2409, 0.2497, 0.2369, 0.2511, 0.2296, 0.1677, 0.2511, 0.1638, 0.2418, 0.1773, 0.2376, 0.1802, 0.2444, 0.1671, 0.2027, 0.1726, 0.1942, 0.1838, 0.203, 0.1798, 0.2091, 0.2653, 0.2206, 0.2655, 0.2308, 0.2511, 0.2296, 0.251, 0.2222, 0.1734, 0.2595, 0.1677, 0.2511, 0.1802, 0.2444, 0.1844, 0.2505, 0.1634, 0.2121, 0.1671, 0.2027, 0.1798, 0.2091, 0.177, 0.216, 0.2631, 0.2106, 0.2653, 0.2206, 0.251, 0.2222, 0.2494, 0.2149, 0.1806, 0.2666, 0.1734, 0.2595, 0.1844, 0.2505, 0.1896, 0.2556, 0.1617, 0.2219, 0.1634, 0.2121, 0.177, 0.216, 0.1757, 0.2232, 0.259, 0.2012, 0.2631, 0.2106, 0.2494, 0.2149, 0.2464, 0.2081, 0.1891, 0.2722, 0.1806, 0.2666, 0.1896, 0.2556, 0.1958, 0.2596, 0.2532, 0.1927, 0.259, 0.2012, 0.2464, 0.2081, 0.2422, 0.202, 0.1985, 0.2761, 0.1891, 0.2722, 0.1958, 0.2596, 0.2026, 0.2624, 0.2458, 0.1856, 0.2532, 0.1927, 0.2422, 0.202, 0.2368, 0.1968, 0.2085, 0.278, 0.1985, 0.2761, 0.2026, 0.2624, 0.2099, 0.2638, 0.2371, 0.1801, 0.2458, 0.1856, 0.2368, 0.1968, 0.2306, 0.1928, 0.2188, 0.278, 0.2085, 0.278, 0.2099, 0.2638, 0.2173, 0.2638, 0.2276, 0.1763, 0.2371, 0.1801, 0.2306, 0.1928, 0.2236, 0.1901, 0.2288, 0.276, 0.2188, 0.278, 0.2173, 0.2638, 0.2246, 0.2623, 0.2174, 0.1746, 0.2276, 0.1763, 0.2236, 0.1901, 0.2163, 0.1889, 0.2383, 0.2721, 0.2288, 0.276, 0.2246, 0.2623, 0.2314, 0.2595, 0.2072, 0.1748, 0.2174, 0.1746, 0.2163, 0.1889, 0.2089, 0.189, 0.2468, 0.2663, 0.2383, 0.2721, 0.2314, 0.2595, 0.2376, 0.2553, 0.1972, 0.177, 0.2072, 0.1748, 0.2089, 0.189, 0.2017, 0.1905, 0.2541, 0.259, 0.2468, 0.2663, 0.2376, 0.2553, 0.2428, 0.25, 0.1798, 0.2091, 0.1838, 0.203, 0.1998, 0.2156, 0.1979, 0.2185, 0.251, 0.2222, 0.2511, 0.2296, 0.2306, 0.2278, 0.2305, 0.2244, 0.1844, 0.2505, 0.1802, 0.2444, 0.1981, 0.2346, 0.2, 0.2374, 0.177, 0.216, 0.1798, 0.2091, 0.1979, 0.2185, 0.1966, 0.2216, 0.2494, 0.2149, 0.251, 0.2222, 0.2305, 0.2244, 0.2298, 0.2211, 0.1896, 0.2556, 0.1844, 0.2505, 0.2, 0.2374, 0.2025, 0.2397, 0.1757, 0.2232, 0.177, 0.216, 0.1966, 0.2216, 0.196, 0.2249, 0.2464, 0.2081, 0.2494, 0.2149, 0.2298, 0.2211, 0.2284, 0.218, 0.1958, 0.2596, 0.1896, 0.2556, 0.2025, 0.2397, 0.2053, 0.2416, 0.2422, 0.202, 0.2464, 0.2081, 0.2284, 0.218, 0.2265, 0.2152, 0.2026, 0.2624, 0.1958, 0.2596, 0.2053, 0.2416, 0.2084, 0.2428, 0.2368, 0.1968, 0.2422, 0.202, 0.2265, 0.2152, 0.224, 0.2129, 0.2099, 0.2638, 0.2026, 0.2624, 0.2084, 0.2428, 0.2118, 0.2434, 0.2306, 0.1928, 0.2368, 0.1968, 0.224, 0.2129, 0.2212, 0.2111, 0.2173, 0.2638, 0.2099, 0.2638, 0.2118, 0.2434, 0.2151, 0.2434, 0.2236, 0.1901, 0.2306, 0.1928, 0.2212, 0.2111, 0.218, 0.2098, 0.2246, 0.2623, 0.2173, 0.2638, 0.2151, 0.2434, 0.2184, 0.2427, 0.2163, 0.1889, 0.2236, 0.1901, 0.218, 0.2098, 0.2147, 0.2093, 0.2314, 0.2595, 0.2246, 0.2623, 0.2184, 0.2427, 0.2216, 0.2414, 0.2089, 0.189, 0.2163, 0.1889, 0.2147, 0.2093, 0.2113, 0.2093, 0.2376, 0.2553, 0.2314, 0.2595, 0.2216, 0.2414, 0.2244, 0.2396, 0.2017, 0.1905, 0.2089, 0.189, 0.2113, 0.2093, 0.208, 0.21, 0.2428, 0.25, 0.2376, 0.2553, 0.2244, 0.2396, 0.2268, 0.2371, 0.1949, 0.1935, 0.2017, 0.1905, 0.208, 0.21, 0.2049, 0.2113, 0.2469, 0.2438, 0.2428, 0.25, 0.2268, 0.2371, 0.2286, 0.2343, 0.1757, 0.2268, 0.1757, 0.2232, 0.196, 0.2249, 0.196, 0.2266, 0.1889, 0.1977, 0.1949, 0.1935, 0.2049, 0.2113, 0.2021, 0.2132, 0.2497, 0.2369, 0.2469, 0.2438, 0.2286, 0.2343, 0.2299, 0.2312, 0.1773, 0.2376, 0.1758, 0.2304, 0.196, 0.2282, 0.1968, 0.2315, 0.1838, 0.203, 0.1889, 0.1977, 0.2021, 0.2132, 0.1998, 0.2156, 0.2511, 0.2296, 0.2497, 0.2369, 0.2299, 0.2312, 0.2306, 0.2278, 0.1802, 0.2444, 0.1773, 0.2376, 0.1968, 0.2315, 0.1981, 0.2346, 0.2265, 0.2152, 0.2284, 0.218, 0.2159, 0.2249, 0.2156, 0.2244, 0.2084, 0.2428, 0.2053, 0.2416, 0.2119, 0.229, 0.2124, 0.2292, 0.224, 0.2129, 0.2265, 0.2152, 0.2156, 0.2244, 0.2152, 0.224, 0.2118, 0.2434, 0.2084, 0.2428, 0.2124, 0.2292, 0.213, 0.2293, 0.2212, 0.2111, 0.224, 0.2129, 0.2152, 0.224, 0.2147, 0.2237, 0.2151, 0.2434, 0.2118, 0.2434, 0.213, 0.2293, 0.2136, 0.2293, 0.218, 0.2098, 0.2212, 0.2111, 0.2147, 0.2237, 0.2141, 0.2235, 0.2184, 0.2427, 0.2151, 0.2434, 0.2136, 0.2293, 0.2142, 0.2292, 0.2147, 0.2093, 0.218, 0.2098, 0.2141, 0.2235, 0.2135, 0.2233, 0.2216, 0.2414, 0.2184, 0.2427, 0.2142, 0.2292, 0.2147, 0.229, 0.2113, 0.2093, 0.2147, 0.2093, 0.2135, 0.2233, 0.2129, 0.2234, 0.2244, 0.2396, 0.2216, 0.2414, 0.2147, 0.229, 0.2152, 0.2287, 0.208, 0.21, 0.2113, 0.2093, 0.2129, 0.2234, 0.2124, 0.2235, 0.2268, 0.2371, 0.2244, 0.2396, 0.2152, 0.2287, 0.2156, 0.2282, 0.2049, 0.2113, 0.208, 0.21, 0.2124, 0.2235, 0.2118, 0.2237, 0.2286, 0.2343, 0.2268, 0.2371, 0.2156, 0.2282, 0.216, 0.2277, 0.196, 0.2266, 0.196, 0.2249, 0.2103, 0.2261, 0.2103, 0.2264, 0.2021, 0.2132, 0.2049, 0.2113, 0.2118, 0.2237, 0.2113, 0.224, 0.2299, 0.2312, 0.2286, 0.2343, 0.216, 0.2277, 0.2162, 0.2272, 0.1968, 0.2315, 0.196, 0.2282, 0.2103, 0.2267, 0.2104, 0.2273, 0.1998, 0.2156, 0.2021, 0.2132, 0.2113, 0.224, 0.2109, 0.2245, 0.2306, 0.2278, 0.2299, 0.2312, 0.2162, 0.2272, 0.2163, 0.2266, 0.1981, 0.2346, 0.1968, 0.2315, 0.2104, 0.2273, 0.2106, 0.2278, 0.1979, 0.2185, 0.1998, 0.2156, 0.2109, 0.2245, 0.2106, 0.2249, 0.2305, 0.2244, 0.2306, 0.2278, 0.2163, 0.2266, 0.2163, 0.226, 0.2, 0.2374, 0.1981, 0.2346, 0.2106, 0.2278, 0.211, 0.2283, 0.1966, 0.2216, 0.1979, 0.2185, 0.2106, 0.2249, 0.2104, 0.2255, 0.2298, 0.2211, 0.2305, 0.2244, 0.2163, 0.226, 0.2162, 0.2254, 0.2025, 0.2397, 0.2, 0.2374, 0.211, 0.2283, 0.2114, 0.2287, 0.196, 0.2249, 0.1966, 0.2216, 0.2104, 0.2255, 0.2103, 0.2261, 0.2284, 0.218, 0.2298, 0.2211, 0.2162, 0.2254, 0.2159, 0.2249, 0.2053, 0.2416, 0.2025, 0.2397, 0.2114, 0.2287, 0.2119, 0.229, 0.2103, 0.2267, 0.2103, 0.2264, 0.2103, 0.2261, 0.2104, 0.2255, 0.2106, 0.2249, 0.2109, 0.2245, 0.2113, 0.224, 0.2118, 0.2237, 0.2124, 0.2235, 0.2129, 0.2234, 0.2135, 0.2233, 0.2141, 0.2235, 0.2147, 0.2237, 0.2152, 0.224, 0.2156, 0.2244, 0.2159, 0.2249, 0.2162, 0.2254, 0.2163, 0.226, 0.2163, 0.2266, 0.2162, 0.2272, 0.216, 0.2277, 0.2156, 0.2282, 0.2152, 0.2287, 0.2147, 0.229, 0.2142, 0.2292, 0.2136, 0.2293, 0.213, 0.2293, 0.2124, 0.2292, 0.2119, 0.229, 0.2114, 0.2287, 0.211, 0.2283, 0.2106, 0.2278, 0.2104, 0.2273, 0.5737, 0.2186, 0.5774, 0.2003, 0.5895, 0.2039, 0.5864, 0.2196, 0.6987, 0.1404, 0.7133, 0.1474, 0.7078, 0.1582, 0.6942, 0.152, 0.7397, 0.2888, 0.7268, 0.3018, 0.7187, 0.2922, 0.73, 0.2811, 0.5956, 0.2861, 0.5852, 0.2719, 0.596, 0.2659, 0.6046, 0.2788, 0.6248, 0.1453, 0.6423, 0.1382, 0.646, 0.1507, 0.6309, 0.1566, 0.7613, 0.2227, 0.7601, 0.2411, 0.7479, 0.2393, 0.7484, 0.2232, 0.6569, 0.323, 0.6381, 0.3192, 0.6423, 0.3066, 0.6583, 0.31, 0.5774, 0.2003, 0.5848, 0.1821, 0.5959, 0.1892, 0.5895, 0.2039, 0.7133, 0.1474, 0.7281, 0.1578, 0.7204, 0.1669, 0.7078, 0.1582, 0.7268, 0.3018, 0.7114, 0.3122, 0.7053, 0.301, 0.7187, 0.2922, 0.5852, 0.2719, 0.5777, 0.2553, 0.5897, 0.2514, 0.596, 0.2659, 0.6423, 0.1382, 0.6611, 0.1348, 0.662, 0.1478, 0.646, 0.1507, 0.7601, 0.2411, 0.7552, 0.2595, 0.7444, 0.2547, 0.7479, 0.2393, 0.6381, 0.3192, 0.62, 0.3115, 0.6272, 0.2998, 0.6423, 0.3066, 0.5848, 0.1821, 0.5971, 0.1675, 0.606, 0.1763, 0.5959, 0.1892, 0.7281, 0.1578, 0.7412, 0.1705, 0.7313, 0.1783, 0.7204, 0.1669, 0.7114, 0.3122, 0.6942, 0.3192, 0.6904, 0.307, 0.7053, 0.301, 0.5777, 0.2553, 0.5738, 0.2372, 0.5865, 0.2357, 0.5897, 0.2514, 0.6611, 0.1348, 0.6802, 0.1354, 0.6784, 0.1483, 0.662, 0.1478, 0.7552, 0.2595, 0.7494, 0.2743, 0.7387, 0.2682, 0.7444, 0.2547, 0.62, 0.3115, 0.6071, 0.2981, 0.615, 0.2898, 0.6272, 0.2998, 0.5971, 0.1675, 0.6095, 0.1557, 0.6175, 0.1654, 0.606, 0.1763, 0.7412, 0.1705, 0.7514, 0.1859, 0.74, 0.1918, 0.7313, 0.1783, 0.6942, 0.3192, 0.6758, 0.3229, 0.6746, 0.3101, 0.6904, 0.307, 0.5738, 0.2372, 0.5737, 0.2186, 0.5864, 0.2196, 0.5865, 0.2357, 0.6802, 0.1354, 0.6987, 0.1404, 0.6942, 0.152, 0.6784, 0.1483, 0.7494, 0.2743, 0.7397, 0.2888, 0.73, 0.2811, 0.7387, 0.2682, 0.6071, 0.2981, 0.5956, 0.2861, 0.6046, 0.2788, 0.615, 0.2898, 0.6095, 0.1557, 0.6248, 0.1453, 0.6309, 0.1566, 0.6175, 0.1654, 0.7603, 0.2128, 0.7613, 0.2227, 0.7484, 0.2232, 0.7473, 0.215, 0.7514, 0.1859, 0.7584, 0.2031, 0.7458, 0.2069, 0.74, 0.1918, 0.6758, 0.3229, 0.6569, 0.323, 0.6583, 0.31, 0.6746, 0.3101, 0.7458, 0.2069, 0.7473, 0.215, 0.7484, 0.2232, 0.6678, 0.2289, 0.7484, 0.2232, 0.7479, 0.2393, 0.6678, 0.2289, 0.7479, 0.2393, 0.7444, 0.2547, 0.6678, 0.2289, 0.7444, 0.2547, 0.7387, 0.2682, 0.6678, 0.2289, 0.7387, 0.2682, 0.73, 0.2811, 0.6678, 0.2289, 0.73, 0.2811, 0.7187, 0.2922, 0.6678, 0.2289, 0.7187, 0.2922, 0.7053, 0.301, 0.6678, 0.2289, 0.7053, 0.301, 0.6904, 0.307, 0.6678, 0.2289, 0.6904, 0.307, 0.6746, 0.3101, 0.6678, 0.2289, 0.6746, 0.3101, 0.6583, 0.31, 0.6678, 0.2289, 0.6583, 0.31, 0.6423, 0.3066, 0.6678, 0.2289, 0.6423, 0.3066, 0.6272, 0.2998, 0.6678, 0.2289, 0.6272, 0.2998, 0.615, 0.2898, 0.6678, 0.2289, 0.615, 0.2898, 0.6046, 0.2788, 0.6678, 0.2289, 0.6046, 0.2788, 0.596, 0.2659, 0.6678, 0.2289, 0.596, 0.2659, 0.5897, 0.2514, 0.6678, 0.2289, 0.5897, 0.2514, 0.5865, 0.2357, 0.6678, 0.2289, 0.5865, 0.2357, 0.5864, 0.2196, 0.6678, 0.2289, 0.5864, 0.2196, 0.5895, 0.2039, 0.6678, 0.2289, 0.5895, 0.2039, 0.5959, 0.1892, 0.6678, 0.2289, 0.5959, 0.1892, 0.606, 0.1763, 0.6678, 0.2289, 0.606, 0.1763, 0.6175, 0.1654, 0.6678, 0.2289, 0.6175, 0.1654, 0.6309, 0.1566, 0.6678, 0.2289, 0.6309, 0.1566, 0.646, 0.1507, 0.6678, 0.2289, 0.646, 0.1507, 0.662, 0.1478, 0.6678, 0.2289, 0.662, 0.1478, 0.6784, 0.1483, 0.6678, 0.2289, 0.6784, 0.1483, 0.6942, 0.152, 0.6678, 0.2289, 0.6942, 0.152, 0.7078, 0.1582, 0.6678, 0.2289, 0.7078, 0.1582, 0.7204, 0.1669, 0.6678, 0.2289, 0.7204, 0.1669, 0.7313, 0.1783, 0.6678, 0.2289, 0.7313, 0.1783, 0.74, 0.1918, 0.6678, 0.2289, 0.74, 0.1918, 0.7458, 0.2069, 0.6678, 0.2289, 0.2606, 0.6375, 0.2648, 0.6158, 0.2766, 0.6165, 0.272, 0.6405, 0.3051, 0.6198, 0.2993, 0.6492, 0.2861, 0.6449, 0.2913, 0.6181, 0.499, 0.4831, 0.5246, 0.4664, 0.5315, 0.4798, 0.5086, 0.4951, 0.2648, 0.6158, 0.2647, 0.5937, 0.2765, 0.5921, 0.2766, 0.6165, 0.2993, 0.6492, 0.2878, 0.677, 0.2758, 0.6703, 0.2861, 0.6449, 0.5246, 0.4664, 0.5527, 0.455, 0.5567, 0.4693, 0.5315, 0.4798, 0.2647, 0.5937, 0.2603, 0.572, 0.2716, 0.5682, 0.2765, 0.5921, 0.2878, 0.677, 0.2712, 0.7021, 0.2607, 0.6931, 0.2758, 0.6703, 0.5527, 0.455, 0.5822, 0.4492, 0.5834, 0.4639, 0.5567, 0.4693, 0.2603, 0.572, 0.2518, 0.5517, 0.2621, 0.5457, 0.2716, 0.5682, 0.2712, 0.7021, 0.25, 0.7234, 0.2415, 0.7126, 0.2607, 0.6931, 0.5822, 0.4492, 0.6123, 0.4493, 0.6105, 0.4639, 0.5834, 0.4639, 0.2518, 0.5517, 0.2393, 0.5333, 0.2484, 0.5254, 0.2621, 0.5457, 0.25, 0.7234, 0.2251, 0.7402, 0.2188, 0.728, 0.2415, 0.7126, 0.6123, 0.4493, 0.6417, 0.4551, 0.6372, 0.4691, 0.6105, 0.4639, 0.2393, 0.5333, 0.2233, 0.5177, 0.2308, 0.5081, 0.2484, 0.5254, 0.2251, 0.7402, 0.1975, 0.7517, 0.1937, 0.7387, 0.2188, 0.728, 0.6417, 0.4551, 0.6695, 0.4666, 0.6623, 0.4794, 0.6372, 0.4691, 0.2233, 0.5177, 0.2043, 0.5054, 0.2099, 0.4945, 0.2308, 0.5081, 0.1975, 0.7517, 0.1684, 0.7575, 0.1671, 0.7441, 0.1937, 0.7387, 0.6695, 0.4666, 0.6945, 0.4833, 0.685, 0.4944, 0.6623, 0.4794, 0.2043, 0.5054, 0.1832, 0.4972, 0.1866, 0.4854, 0.2099, 0.4945, 0.6871, 0.6723, 0.6932, 0.6634, 0.7022, 0.6692, 0.6953, 0.6791, 0.1684, 0.7575, 0.1389, 0.7575, 0.1403, 0.7443, 0.1671, 0.7441, 0.6945, 0.4833, 0.7158, 0.5045, 0.7044, 0.5135, 0.685, 0.4944, 0.1832, 0.4972, 0.1612, 0.4932, 0.1623, 0.4812, 0.1866, 0.4854, 0.09644, 0.7474, 0.08306, 0.741, 0.08902, 0.7294, 0.1013, 0.7353, 0.1389, 0.7575, 0.1105, 0.7519, 0.1141, 0.7394, 0.1403, 0.7443, 0.7158, 0.5045, 0.7326, 0.5295, 0.7197, 0.5361, 0.7044, 0.5135, 0.1612, 0.4932, 0.139, 0.4937, 0.1378, 0.4818, 0.1623, 0.4812, 0.101, 0.7069, 0.111, 0.711, 0.1067, 0.7216, 0.0957, 0.7168, 0.1105, 0.7519, 0.09644, 0.7474, 0.1013, 0.7353, 0.1141, 0.7394, 0.5981, 0.8131, 0.4447, 0.8131, 0.4447, 0.8015, 0.5981, 0.8015, 0.5981, 0.8015, 0.4447, 0.8015, 0.4447, 0.7783, 0.5981, 0.7783, 0.5981, 0.7783, 0.4447, 0.7783, 0.4447, 0.7551, 0.5981, 0.7551, 0.381, 0.452, 0.381, 0.7366, 0.3431, 0.6202, 0.3437, 0.6045, 0.7507, 0.4492, 0.9041, 0.4492, 0.9041, 0.4724, 0.7507, 0.4724, 0.7507, 0.4724, 0.9041, 0.4724, 0.9041, 0.4957, 0.7507, 0.4957, 0.7507, 0.4957, 0.9041, 0.4957, 0.9041, 0.5189, 0.7507, 0.5189, 0.7507, 0.5189, 0.9041, 0.5189, 0.9041, 0.5421, 0.7507, 0.5421, 0.7507, 0.5421, 0.9041, 0.5421, 0.9041, 0.5653, 0.7507, 0.5653, 0.7507, 0.5653, 0.9041, 0.5653, 0.9041, 0.5886, 0.7507, 0.5886, 0.7507, 0.5886, 0.9041, 0.5886, 0.9041, 0.6118, 0.7507, 0.6118, 0.7507, 0.6118, 0.9041, 0.6118, 0.9041, 0.635, 0.7507, 0.635, 0.381, 0.7366, 0.3067, 0.7338, 0.3393, 0.6197, 0.3431, 0.6202, 0.9041, 0.7981, 0.7507, 0.7981, 0.7507, 0.7749, 0.9041, 0.7749, 0.9041, 0.7749, 0.7507, 0.7749, 0.7507, 0.7517, 0.9041, 0.7517, 0.9041, 0.7517, 0.7507, 0.7517, 0.7507, 0.7285, 0.9041, 0.7285, 0.9041, 0.7285, 0.7507, 0.7285, 0.7507, 0.7053, 0.9041, 0.7053, 0.9041, 0.7053, 0.7507, 0.7053, 0.7507, 0.6821, 0.9041, 0.6821, 0.9041, 0.6821, 0.7507, 0.6821, 0.7507, 0.6589, 0.9041, 0.6589, 0.9041, 0.6589, 0.7507, 0.6589, 0.7507, 0.6357, 0.9041, 0.6357, 0.964, 0.2824, 0.8897, 0.2765, 0.9254, 0.1655, 0.9295, 0.1649, 0.0003471, 0.7582, 0.1537, 0.7582, 0.1537, 0.7814, 0.0003471, 0.7814, 0.0003471, 0.7814, 0.1537, 0.7814, 0.1537, 0.8047, 0.0003471, 0.8047, 0.0003471, 0.8047, 0.1537, 0.8047, 0.1537, 0.8279, 0.000347, 0.8279, 0.000347, 0.8279, 0.1537, 0.8279, 0.1537, 0.8511, 0.0003471, 0.8511, 0.0003471, 0.8511, 0.1537, 0.8511, 0.1537, 0.8744, 0.000347, 0.8744, 0.000347, 0.8744, 0.1537, 0.8744, 0.1537, 0.8976, 0.0003471, 0.8976, 0.964, 0.000347, 0.964, 0.2824, 0.9295, 0.1649, 0.9311, 0.148, 0.5981, 0.9175, 0.4447, 0.9175, 0.4447, 0.8943, 0.5981, 0.8943, 0.5981, 0.8943, 0.4447, 0.8943, 0.4447, 0.8711, 0.5981, 0.8711, 0.5981, 0.8711, 0.4447, 0.8711, 0.4447, 0.8479, 0.5981, 0.8479, 0.5981, 0.8479, 0.4447, 0.8479, 0.4447, 0.8247, 0.5981, 0.8247, 0.7326, 0.5295, 0.7441, 0.5572, 0.7303, 0.5612, 0.7197, 0.5361, 0.139, 0.4937, 0.1175, 0.4986, 0.114, 0.4872, 0.1378, 0.4818, 0.7441, 0.5572, 0.75, 0.5865, 0.7358, 0.5878, 0.7303, 0.5612, 0.1175, 0.4986, 0.09734, 0.5076, 0.09173, 0.4971, 0.114, 0.4872, 0.75, 0.5865, 0.75, 0.6162, 0.7359, 0.6147, 0.7358, 0.5878, 0.09734, 0.5076, 0.07932, 0.5204, 0.07182, 0.5112, 0.09173, 0.4971, 0.75, 0.6162, 0.7442, 0.6451, 0.7309, 0.641, 0.7359, 0.6147, 0.07932, 0.5204, 0.06411, 0.5364, 0.055, 0.5289, 0.07182, 0.5112, 0.7442, 0.6451, 0.7331, 0.6719, 0.7209, 0.6655, 0.7309, 0.641, 0.06411, 0.5364, 0.0523, 0.5552, 0.04192, 0.5496, 0.055, 0.5289, 0.7331, 0.6719, 0.7259, 0.6847, 0.7145, 0.6772, 0.7209, 0.6655, 0.0523, 0.5552, 0.04434, 0.5759, 0.0331, 0.5724, 0.04192, 0.5496, 0.7259, 0.6847, 0.7171, 0.6965, 0.7063, 0.688, 0.7145, 0.6772, 0.04434, 0.5759, 0.04054, 0.5978, 0.02887, 0.5966, 0.0331, 0.5724, 0.04054, 0.5978, 0.04105, 0.62, 0.02941, 0.6211, 0.02887, 0.5966, 0.6932, 0.6634, 0.6989, 0.6542, 0.7084, 0.6588, 0.7022, 0.6692, 0.04105, 0.62, 0.04583, 0.6417, 0.03469, 0.645, 0.02941, 0.6211, 0.6989, 0.6542, 0.7068, 0.634, 0.7171, 0.6368, 0.7084, 0.6588, 0.04583, 0.6417, 0.05466, 0.6619, 0.04447, 0.6673, 0.03469, 0.645, 0.7068, 0.634, 0.7107, 0.6125, 0.7215, 0.6133, 0.7171, 0.6368, 0.05466, 0.6619, 0.06717, 0.68, 0.05833, 0.6872, 0.04447, 0.6673, 0.7107, 0.6125, 0.7104, 0.5906, 0.7212, 0.5891, 0.7215, 0.6133, 0.06717, 0.68, 0.0828, 0.6951, 0.07565, 0.7039, 0.05833, 0.6872, 0.7104, 0.5906, 0.7058, 0.5689, 0.7162, 0.5654, 0.7212, 0.5891, 0.0828, 0.6951, 0.101, 0.7069, 0.0957, 0.7168, 0.07565, 0.7039, 0.7058, 0.5689, 0.6971, 0.5485, 0.7067, 0.5429, 0.7162, 0.5654, 0.6971, 0.5485, 0.6846, 0.5301, 0.693, 0.5228, 0.7067, 0.5429, 0.6846, 0.5301, 0.6689, 0.5145, 0.6756, 0.5057, 0.693, 0.5228, 0.6689, 0.5145, 0.6504, 0.5023, 0.6553, 0.4923, 0.6756, 0.5057, 0.6504, 0.5023, 0.6299, 0.4939, 0.6328, 0.4831, 0.6553, 0.4923, 0.6299, 0.4939, 0.6082, 0.4897, 0.6089, 0.4785, 0.6328, 0.4831, 0.6082, 0.4897, 0.5861, 0.4898, 0.5847, 0.4786, 0.6089, 0.4785, 0.5861, 0.4898, 0.5645, 0.4942, 0.5609, 0.4835, 0.5847, 0.4786, 0.5981, 0.8247, 0.4447, 0.8247, 0.4447, 0.8131, 0.5981, 0.8131, 0.08306, 0.741, 0.05851, 0.7256, 0.06659, 0.7151, 0.08902, 0.7294, 0.7584, 0.2031, 0.7603, 0.2128, 0.7473, 0.215, 0.7458, 0.2069, 0.196, 0.2282, 0.196, 0.2266, 0.2103, 0.2264, 0.2103, 0.2267, 0.1758, 0.2304, 0.1757, 0.2268, 0.196, 0.2266, 0.196, 0.2282, 0.1618, 0.2321, 0.1617, 0.227, 0.1757, 0.2268, 0.1758, 0.2304, 0.142, 0.2345, 0.1417, 0.2272, 0.1617, 0.227, 0.1618, 0.2321, 0.0006141, 0.2101, 0.07565, 0.2156, 0.07518, 0.2281, 0.000347, 0.2283, 0.8322, 0.1844, 0.8814, 0.1716, 0.8858, 0.1913, 0.8357, 0.2, 0.8357, 0.2, 0.8858, 0.1913, 0.889, 0.2114, 0.8379, 0.216, 0.8379, 0.216, 0.889, 0.2114, 0.889, 0.2546, 0.8379, 0.25, 0.8379, 0.25, 0.889, 0.2546, 0.881, 0.2947, 0.8311, 0.2808, 0.8311, 0.2808, 0.881, 0.2947, 0.8652, 0.3343, 0.8184, 0.3105, 0.8184, 0.3105, 0.8652, 0.3343, 0.8399, 0.3718, 0.7989, 0.3378, 0.7989, 0.3378, 0.8399, 0.3718, 0.8075, 0.4026, 0.7746, 0.361, 0.7746, 0.361, 0.8075, 0.4026, 0.7701, 0.4259, 0.7464, 0.379, 0.7464, 0.379, 0.7701, 0.4259, 0.7295, 0.4413, 0.7154, 0.3911, 0.7154, 0.3911, 0.7295, 0.4413, 0.6872, 0.4485, 0.6828, 0.3972, 0.6828, 0.3972, 0.6872, 0.4485, 0.6447, 0.4477, 0.6498, 0.397, 0.6498, 0.397, 0.6447, 0.4477, 0.6037, 0.4392, 0.6176, 0.3909, 0.6176, 0.3909, 0.6037, 0.4392, 0.5677, 0.425, 0.5897, 0.3785, 0.5897, 0.3785, 0.5677, 0.425, 0.5319, 0.4044, 0.5622, 0.3615, 0.5622, 0.3615, 0.5319, 0.4044, 0.4976, 0.3738, 0.5379, 0.3377, 0.5379, 0.3377, 0.4976, 0.3738, 0.4713, 0.3365, 0.5184, 0.3098, 0.5184, 0.3098, 0.4713, 0.3365, 0.4536, 0.2949, 0.5049, 0.2786, 0.5049, 0.2786, 0.4536, 0.2949, 0.4447, 0.2511, 0.4979, 0.2454, 0.4979, 0.2454, 0.4447, 0.2511, 0.4447, 0.2069, 0.4974, 0.2116, 0.4974, 0.2116, 0.4447, 0.2069, 0.4532, 0.164, 0.5033, 0.1783, 0.5033, 0.1783, 0.4532, 0.164, 0.4681, 0.1265, 0.5158, 0.1495, 0.5158, 0.1495, 0.4681, 0.1265, 0.4898, 0.08964, 0.5343, 0.1212, 0.5343, 0.1212, 0.4898, 0.08964, 0.5214, 0.05438, 0.5585, 0.0962, 0.5585, 0.0962, 0.5214, 0.05438, 0.5601, 0.02717, 0.5873, 0.07619, 0.5873, 0.07619, 0.5601, 0.02717, 0.6035, 0.008991, 0.6198, 0.06247, 0.6198, 0.06247, 0.6035, 0.008991, 0.6494, 0.000347, 0.6544, 0.05557, 0.6544, 0.05557, 0.6494, 0.000347, 0.6957, 0.001454, 0.6898, 0.05554, 0.6898, 0.05554, 0.6957, 0.001454, 0.7381, 0.0113, 0.7219, 0.06287, 0.7219, 0.06287, 0.7381, 0.0113, 0.7783, 0.02912, 0.7522, 0.07688, 0.7522, 0.07688, 0.7783, 0.02912, 0.8162, 0.05681, 0.7798, 0.09782, 0.7798, 0.09782, 0.8162, 0.05681, 0.8463, 0.09137, 0.8029, 0.1233, 0.8029, 0.1233, 0.8463, 0.09137, 0.8681, 0.1304, 0.8205, 0.1526, 0.8205, 0.1526, 0.8681, 0.1304, 0.8814, 0.1716, 0.8322, 0.1844, 0.06659, 0.7151, 0.07565, 0.7039, 0.0957, 0.7168, 0.08902, 0.7294, 0.04715, 0.6965, 0.05833, 0.6872, 0.07565, 0.7039, 0.06659, 0.7151, 0.03159, 0.6743, 0.04447, 0.6673, 0.05833, 0.6872, 0.04715, 0.6965, 0.02062, 0.6494, 0.03469, 0.645, 0.04447, 0.6673, 0.03159, 0.6743, 0.01473, 0.6226, 0.02941, 0.6211, 0.03469, 0.645, 0.02062, 0.6494, 0.01415, 0.5953, 0.02887, 0.5966, 0.02941, 0.6211, 0.01473, 0.6226, 0.01892, 0.5683, 0.0331, 0.5724, 0.02887, 0.5966, 0.01415, 0.5953, 0.02884, 0.5427, 0.04192, 0.5496, 0.0331, 0.5724, 0.01892, 0.5683, 0.04351, 0.5197, 0.055, 0.5289, 0.04192, 0.5496, 0.02884, 0.5427, 0.06235, 0.4999, 0.07182, 0.5112, 0.055, 0.5289, 0.04351, 0.5197, 0.08464, 0.4842, 0.09173, 0.4971, 0.07182, 0.5112, 0.06235, 0.4999, 0.1095, 0.4732, 0.114, 0.4872, 0.09173, 0.4971, 0.08464, 0.4842, 0.1362, 0.4671, 0.1378, 0.4818, 0.114, 0.4872, 0.1095, 0.4732, 0.1636, 0.4664, 0.1623, 0.4812, 0.1378, 0.4818, 0.1362, 0.4671, 0.1908, 0.471, 0.1866, 0.4854, 0.1623, 0.4812, 0.1636, 0.4664, 0.217, 0.4812, 0.2099, 0.4945, 0.1866, 0.4854, 0.1908, 0.471, 0.2404, 0.4965, 0.2308, 0.5081, 0.2099, 0.4945, 0.217, 0.4812, 0.26, 0.5161, 0.2484, 0.5254, 0.2308, 0.5081, 0.2404, 0.4965, 0.2752, 0.5389, 0.2621, 0.5457, 0.2484, 0.5254, 0.26, 0.5161, 0.2857, 0.5641, 0.2716, 0.5682, 0.2621, 0.5457, 0.2752, 0.5389, 0.2911, 0.5908, 0.2765, 0.5921, 0.2716, 0.5682, 0.2857, 0.5641, 0.2913, 0.6181, 0.2766, 0.6165, 0.2765, 0.5921, 0.2911, 0.5908, 0.2861, 0.6449, 0.272, 0.6405, 0.2766, 0.6165, 0.2913, 0.6181, 0.2758, 0.6703, 0.2628, 0.6632, 0.272, 0.6405, 0.2861, 0.6449, 0.2607, 0.6931, 0.2493, 0.6837, 0.2628, 0.6632, 0.2758, 0.6703, 0.2415, 0.7126, 0.2322, 0.7012, 0.2493, 0.6837, 0.2607, 0.6931, 0.2188, 0.728, 0.2119, 0.715, 0.2322, 0.7012, 0.2415, 0.7126, 0.1937, 0.7387, 0.1895, 0.7246, 0.2119, 0.715, 0.2188, 0.728, 0.1671, 0.7441, 0.1658, 0.7296, 0.1895, 0.7246, 0.1937, 0.7387, 0.1403, 0.7443, 0.1417, 0.73, 0.1658, 0.7296, 0.1671, 0.7441, 0.1141, 0.7394, 0.1182, 0.7257, 0.1417, 0.73, 0.1403, 0.7443, 0.1013, 0.7353, 0.1067, 0.7216, 0.1182, 0.7257, 0.1141, 0.7394, 0.6881, 0.7071, 0.6789, 0.6961, 0.6953, 0.6791, 0.7063, 0.688, 0.6662, 0.7225, 0.6593, 0.7098, 0.6789, 0.6961, 0.6881, 0.7071, 0.6415, 0.7334, 0.6372, 0.7195, 0.6593, 0.7098, 0.6662, 0.7225, 0.615, 0.7393, 0.6135, 0.7247, 0.6372, 0.7195, 0.6415, 0.7334, 0.5878, 0.7399, 0.5891, 0.7252, 0.6135, 0.7247, 0.615, 0.7393, 0.561, 0.7352, 0.5651, 0.721, 0.5891, 0.7252, 0.5878, 0.7399, 0.5356, 0.7253, 0.5424, 0.7122, 0.5651, 0.721, 0.561, 0.7352, 0.5126, 0.7107, 0.5218, 0.6992, 0.5424, 0.7122, 0.5356, 0.7253, 0.4929, 0.6919, 0.5041, 0.6825, 0.5218, 0.6992, 0.5126, 0.7107, 0.4773, 0.6697, 0.4901, 0.6626, 0.5041, 0.6825, 0.4929, 0.6919, 0.4663, 0.6449, 0.4803, 0.6405, 0.4901, 0.6626, 0.4773, 0.6697, 0.4603, 0.6184, 0.4749, 0.6168, 0.4803, 0.6405, 0.4663, 0.6449, 0.4596, 0.5913, 0.4743, 0.5925, 0.4749, 0.6168, 0.4603, 0.6184, 0.4641, 0.5644, 0.4784, 0.5685, 0.4743, 0.5925, 0.4596, 0.5913, 0.4739, 0.5386, 0.4873, 0.5455, 0.4784, 0.5685, 0.4641, 0.5644, 0.489, 0.5151, 0.5007, 0.5246, 0.4873, 0.5455, 0.4739, 0.5386, 0.5086, 0.4951, 0.518, 0.5068, 0.5007, 0.5246, 0.489, 0.5151, 0.5315, 0.4798, 0.5384, 0.493, 0.518, 0.5068, 0.5086, 0.4951, 0.5567, 0.4693, 0.5609, 0.4835, 0.5384, 0.493, 0.5315, 0.4798, 0.5834, 0.4639, 0.5847, 0.4786, 0.5609, 0.4835, 0.5567, 0.4693, 0.6105, 0.4639, 0.6089, 0.4785, 0.5847, 0.4786, 0.5834, 0.4639, 0.6372, 0.4691, 0.6328, 0.4831, 0.6089, 0.4785, 0.6105, 0.4639, 0.6623, 0.4794, 0.6553, 0.4923, 0.6328, 0.4831, 0.6372, 0.4691, 0.685, 0.4944, 0.6756, 0.5057, 0.6553, 0.4923, 0.6623, 0.4794, 0.7044, 0.5135, 0.693, 0.5228, 0.6756, 0.5057, 0.685, 0.4944, 0.7197, 0.5361, 0.7067, 0.5429, 0.693, 0.5228, 0.7044, 0.5135, 0.7303, 0.5612, 0.7162, 0.5654, 0.7067, 0.5429, 0.7197, 0.5361, 0.7358, 0.5878, 0.7212, 0.5891, 0.7162, 0.5654, 0.7303, 0.5612, 0.7359, 0.6147, 0.7215, 0.6133, 0.7212, 0.5891, 0.7358, 0.5878, 0.7309, 0.641, 0.7171, 0.6368, 0.7215, 0.6133, 0.7359, 0.6147, 0.7209, 0.6655, 0.7084, 0.6588, 0.7171, 0.6368, 0.7309, 0.641, 0.7145, 0.6772, 0.7022, 0.6692, 0.7084, 0.6588, 0.7209, 0.6655, 0.7063, 0.688, 0.6953, 0.6791, 0.7022, 0.6692, 0.7145, 0.6772, 0.08902, 0.7294, 0.0957, 0.7168, 0.1067, 0.7216, 0.1013, 0.7353, 0.4764, 0.505, 0.499, 0.4831, 0.5086, 0.4951, 0.489, 0.5151, 0.3051, 0.5897, 0.3051, 0.6198, 0.2913, 0.6181, 0.2911, 0.5908, 0.2522, 0.6581, 0.2606, 0.6375, 0.272, 0.6405, 0.2628, 0.6632, 0.4601, 0.5319, 0.4764, 0.505, 0.489, 0.5151, 0.4739, 0.5386, 0.2993, 0.5603, 0.3051, 0.5897, 0.2911, 0.5908, 0.2857, 0.5641, 0.24, 0.6766, 0.2522, 0.6581, 0.2628, 0.6632, 0.2493, 0.6837, 0.4496, 0.5606, 0.4601, 0.5319, 0.4739, 0.5386, 0.4641, 0.5644, 0.2879, 0.5324, 0.2993, 0.5603, 0.2857, 0.5641, 0.2752, 0.5389, 0.2244, 0.6924, 0.24, 0.6766, 0.2493, 0.6837, 0.2322, 0.7012, 0.6721, 0.6879, 0.6871, 0.6723, 0.6953, 0.6791, 0.6789, 0.6961, 0.4447, 0.5905, 0.4496, 0.5606, 0.4641, 0.5644, 0.4596, 0.5913, 0.2712, 0.5072, 0.2879, 0.5324, 0.2752, 0.5389, 0.26, 0.5161, 0.2061, 0.7049, 0.2244, 0.6924, 0.2322, 0.7012, 0.2119, 0.715, 0.6542, 0.7003, 0.6721, 0.6879, 0.6789, 0.6961, 0.6593, 0.7098, 0.4456, 0.6206, 0.4447, 0.5905, 0.4596, 0.5913, 0.4603, 0.6184, 0.2498, 0.4853, 0.2712, 0.5072, 0.26, 0.5161, 0.2404, 0.4965, 0.1858, 0.7137, 0.2061, 0.7049, 0.2119, 0.715, 0.1895, 0.7246, 0.634, 0.709, 0.6542, 0.7003, 0.6593, 0.7098, 0.6372, 0.7195, 0.4524, 0.6498, 0.4456, 0.6206, 0.4603, 0.6184, 0.4663, 0.6449, 0.224, 0.4675, 0.2498, 0.4853, 0.2404, 0.4965, 0.217, 0.4812, 0.1643, 0.7183, 0.1858, 0.7137, 0.1895, 0.7246, 0.1658, 0.7296, 0.6124, 0.7137, 0.634, 0.709, 0.6372, 0.7195, 0.6135, 0.7247, 0.4646, 0.6773, 0.4524, 0.6498, 0.4663, 0.6449, 0.4773, 0.6697, 0.1946, 0.4568, 0.224, 0.4675, 0.217, 0.4812, 0.1908, 0.471, 0.1425, 0.7187, 0.1643, 0.7183, 0.1658, 0.7296, 0.1417, 0.73, 0.5903, 0.7142, 0.6124, 0.7137, 0.6135, 0.7247, 0.5891, 0.7252, 0.482, 0.7018, 0.4646, 0.6773, 0.4773, 0.6697, 0.4929, 0.6919, 0.1644, 0.452, 0.1946, 0.4568, 0.1908, 0.471, 0.1636, 0.4664, 0.1211, 0.7149, 0.1425, 0.7187, 0.1417, 0.73, 0.1182, 0.7257, 0.5684, 0.7104, 0.5903, 0.7142, 0.5891, 0.7252, 0.5651, 0.721, 0.5039, 0.7224, 0.482, 0.7018, 0.4929, 0.6919, 0.5126, 0.7107, 0.1342, 0.4531, 0.1644, 0.452, 0.1636, 0.4664, 0.1362, 0.4671, 0.111, 0.711, 0.1211, 0.7149, 0.1182, 0.7257, 0.1067, 0.7216, 0.5477, 0.7024, 0.5684, 0.7104, 0.5651, 0.721, 0.5424, 0.7122, 0.5293, 0.7385, 0.5039, 0.7224, 0.5126, 0.7107, 0.5356, 0.7253, 0.1048, 0.4599, 0.1342, 0.4531, 0.1362, 0.4671, 0.1095, 0.4732, 0.5289, 0.6906, 0.5477, 0.7024, 0.5424, 0.7122, 0.5218, 0.6992, 0.5574, 0.7493, 0.5293, 0.7385, 0.5356, 0.7253, 0.561, 0.7352, 0.07743, 0.4722, 0.1048, 0.4599, 0.1095, 0.4732, 0.08464, 0.4842, 0.5128, 0.6754, 0.5289, 0.6906, 0.5218, 0.6992, 0.5041, 0.6825, 0.5871, 0.7544, 0.5574, 0.7493, 0.561, 0.7352, 0.5878, 0.7399, 0.05294, 0.4895, 0.07743, 0.4722, 0.08464, 0.4842, 0.06235, 0.4999, 0.5, 0.6574, 0.5128, 0.6754, 0.5041, 0.6825, 0.4901, 0.6626, 0.6171, 0.7536, 0.5871, 0.7544, 0.5878, 0.7399, 0.615, 0.7393, 0.03228, 0.5114, 0.05294, 0.4895, 0.06235, 0.4999, 0.04351, 0.5197, 0.491, 0.6372, 0.5, 0.6574, 0.4901, 0.6626, 0.4803, 0.6405, 0.6462, 0.7469, 0.6171, 0.7536, 0.615, 0.7393, 0.6415, 0.7334, 0.01625, 0.5368, 0.03228, 0.5114, 0.04351, 0.5197, 0.02884, 0.5427, 0.4862, 0.6157, 0.491, 0.6372, 0.4803, 0.6405, 0.4749, 0.6168, 0.6734, 0.7348, 0.6462, 0.7469, 0.6415, 0.7334, 0.6662, 0.7225, 0.005462, 0.5649, 0.01625, 0.5368, 0.02884, 0.5427, 0.01892, 0.5683, 0.4856, 0.5936, 0.4862, 0.6157, 0.4749, 0.6168, 0.4743, 0.5925, 0.6973, 0.7176, 0.6734, 0.7348, 0.6662, 0.7225, 0.6881, 0.7071, 0.000347, 0.5946, 0.005462, 0.5649, 0.01892, 0.5683, 0.01415, 0.5953, 0.4894, 0.5717, 0.4856, 0.5936, 0.4743, 0.5925, 0.4784, 0.5685, 0.7171, 0.6965, 0.6973, 0.7176, 0.6881, 0.7071, 0.7063, 0.688, 0.001106, 0.6246, 0.000347, 0.5946, 0.01415, 0.5953, 0.01473, 0.6226, 0.4976, 0.5509, 0.4894, 0.5717, 0.4784, 0.5685, 0.4873, 0.5455, 0.007708, 0.6539, 0.001106, 0.6246, 0.01473, 0.6226, 0.02062, 0.6494, 0.5099, 0.5318, 0.4976, 0.5509, 0.4873, 0.5455, 0.5007, 0.5246, 0.01988, 0.6812, 0.007708, 0.6539, 0.02062, 0.6494, 0.03159, 0.6743, 0.5256, 0.5156, 0.5099, 0.5318, 0.5007, 0.5246, 0.518, 0.5068, 0.03708, 0.7054, 0.01988, 0.6812, 0.03159, 0.6743, 0.04715, 0.6965, 0.5441, 0.5029, 0.5256, 0.5156, 0.518, 0.5068, 0.5384, 0.493, 0.05851, 0.7256, 0.03708, 0.7054, 0.04715, 0.6965, 0.06659, 0.7151, 0.5645, 0.4942, 0.5441, 0.5029, 0.5384, 0.493, 0.5609, 0.4835, 0.7514, 0.1859, 0.8205, 0.1526, 0.8322, 0.1844, 0.7584, 0.2031, 0.7412, 0.1705, 0.8029, 0.1233, 0.8205, 0.1526, 0.7514, 0.1859, 0.7281, 0.1578, 0.7798, 0.09782, 0.8029, 0.1233, 0.7412, 0.1705, 0.7133, 0.1474, 0.7522, 0.07688, 0.7798, 0.09782, 0.7281, 0.1578, 0.7133, 0.1474, 0.6987, 0.1404, 0.7158, 0.124, 0.7157, 0.1243, 0.6802, 0.1354, 0.6898, 0.05554, 0.7219, 0.06287, 0.6987, 0.1404, 0.6611, 0.1348, 0.6544, 0.05557, 0.6898, 0.05554, 0.6802, 0.1354, 0.6423, 0.1382, 0.6198, 0.06247, 0.6544, 0.05557, 0.6611, 0.1348, 0.6248, 0.1453, 0.5873, 0.07619, 0.6198, 0.06247, 0.6423, 0.1382, 0.6095, 0.1557, 0.5585, 0.0962, 0.5873, 0.07619, 0.6248, 0.1453, 0.5971, 0.1675, 0.5343, 0.1212, 0.5585, 0.0962, 0.6095, 0.1557, 0.3821, 0.8566, 0.3821, 0.9237, 0.3058, 0.9237, 0.3058, 0.8969, 0.5774, 0.2003, 0.5033, 0.1783, 0.5158, 0.1495, 0.5848, 0.1821, 0.5737, 0.2186, 0.4974, 0.2116, 0.5033, 0.1783, 0.5774, 0.2003, 0.5738, 0.2372, 0.4979, 0.2454, 0.4974, 0.2116, 0.5737, 0.2186, 0.5777, 0.2553, 0.5049, 0.2786, 0.4979, 0.2454, 0.5738, 0.2372, 0.5852, 0.2719, 0.5184, 0.3098, 0.5049, 0.2786, 0.5777, 0.2553, 0.5956, 0.2861, 0.5379, 0.3377, 0.5184, 0.3098, 0.5852, 0.2719, 0.6071, 0.2981, 0.5622, 0.3615, 0.5379, 0.3377, 0.5956, 0.2861, 0.3058, 0.7588, 0.3147, 0.7373, 0.3977, 0.7442, 0.3977, 0.8559, 0.3888, 0.7657, 0.6381, 0.3192, 0.6176, 0.3909, 0.5897, 0.3785, 0.62, 0.3115, 0.6569, 0.323, 0.6498, 0.397, 0.6176, 0.3909, 0.6381, 0.3192, 0.6758, 0.3229, 0.6828, 0.3972, 0.6498, 0.397, 0.6569, 0.323, 0.6942, 0.3192, 0.7154, 0.3911, 0.6828, 0.3972, 0.6758, 0.3229, 0.7114, 0.3122, 0.7464, 0.379, 0.7154, 0.3911, 0.6942, 0.3192, 0.7268, 0.3018, 0.7746, 0.361, 0.7464, 0.379, 0.7114, 0.3122, 0.7397, 0.2888, 0.7989, 0.3378, 0.7746, 0.361, 0.7268, 0.3018, 0.7494, 0.2743, 0.8184, 0.3105, 0.7989, 0.3378, 0.7397, 0.2888, 0.6759, 0.8229, 0.6759, 0.89, 0.5988, 0.8497, 0.5988, 0.8229, 0.7601, 0.2411, 0.8379, 0.25, 0.8311, 0.2808, 0.7552, 0.2595, 0.7613, 0.2227, 0.8379, 0.216, 0.8379, 0.25, 0.7601, 0.2411, 0.7603, 0.2128, 0.8357, 0.2, 0.8379, 0.216, 0.7613, 0.2227, 0.7584, 0.2031, 0.8322, 0.1844, 0.8357, 0.2, 0.7603, 0.2128, 0.4317, 0.5542, 0.4049, 0.5542, 0.4049, 0.531, 0.4317, 0.531, 0.8311, 0.2808, 0.8184, 0.3105, 0.7721, 0.2747, 0.7733, 0.2749, 0.1544, 0.8932, 0.1544, 0.826, 0.2315, 0.826, 0.2315, 0.8529, 0.7494, 0.2743, 0.7552, 0.2595, 0.773, 0.2746, 0.7727, 0.2744, 0.4281, 0.5303, 0.4049, 0.5303, 0.4049, 0.5035, 0.4281, 0.5035, 0.4281, 0.452, 0.4281, 0.4789, 0.4049, 0.4789, 0.4049, 0.452, 0.5622, 0.3615, 0.6071, 0.2981, 0.6078, 0.2997, 0.5633, 0.3613, 0.7219, 0.06287, 0.7522, 0.07688, 0.7157, 0.1245, 0.7161, 0.1239, 0.5848, 0.1821, 0.5158, 0.1495, 0.5168, 0.1487, 0.5848, 0.1816, 0.827, 0.8666, 0.827, 0.9337, 0.7507, 0.8934, 0.7507, 0.8666, 0.3393, 0.6197, 0.3381, 0.6054, 0.3437, 0.6045, 0.3431, 0.6202, 0.9418, 0.8832, 0.9408, 0.8628, 0.9484, 0.8634, 0.9465, 0.8827, 0.9809, 0.7273, 0.9809, 0.9997, 0.9465, 0.8827, 0.9484, 0.8634, 0.3058, 0.4564, 0.381, 0.452, 0.3437, 0.6045, 0.3381, 0.6054, 0.9106, 0.7325, 0.9809, 0.7273, 0.9484, 0.8634, 0.9408, 0.8628, 0.3067, 0.7338, 0.3058, 0.4564, 0.3381, 0.6054, 0.3393, 0.6197, 0.9048, 0.9914, 0.9106, 0.7325, 0.9408, 0.8628, 0.9418, 0.8832, 0.9809, 0.9997, 0.9048, 0.9914, 0.9418, 0.8832, 0.9465, 0.8827, 0.941, 0.6097, 0.9399, 0.5905, 0.9471, 0.591, 0.9454, 0.6092, 0.9254, 0.1655, 0.9244, 0.1475, 0.9311, 0.148, 0.9295, 0.1649, 0.98, 0.7266, 0.9048, 0.7188, 0.941, 0.6097, 0.9454, 0.6092, 0.9081, 0.4551, 0.98, 0.4492, 0.9471, 0.591, 0.9399, 0.5905, 0.9048, 0.7188, 0.9081, 0.4551, 0.9399, 0.5905, 0.941, 0.6097, 0.8904, 0.005311, 0.964, 0.000347, 0.9311, 0.148, 0.9244, 0.1475, 0.8897, 0.2765, 0.8904, 0.005311, 0.9244, 0.1475, 0.9254, 0.1655, 0.98, 0.4492, 0.98, 0.7266, 0.9454, 0.6092, 0.9471, 0.591, 0.589, 0.3776, 0.5633, 0.3613, 0.6026, 0.3265, 0.6023, 0.327, 0.6196, 0.3112, 0.589, 0.3776, 0.6022, 0.3274, 0.6025, 0.327, 0.6821, 0.7551, 0.6821, 0.8222, 0.5988, 0.8222, 0.5988, 0.7954, 0.4049, 0.4796, 0.4317, 0.4796, 0.4317, 0.5028, 0.4049, 0.5028, 0.8306, 0.7988, 0.8306, 0.8659, 0.7507, 0.8269, 0.7507, 0.8, 0.5168, 0.1487, 0.5343, 0.1225, 0.5666, 0.1623, 0.5656, 0.1638, 0.2343, 0.7582, 0.2343, 0.8253, 0.1544, 0.8241, 0.1544, 0.7973, 0.5343, 0.1212, 0.5971, 0.1675, 0.5959, 0.1681, 0.5343, 0.1225, 0.5158, 0.1495, 0.5343, 0.1212, 0.5343, 0.1225, 0.5168, 0.1487, 0.5897, 0.3785, 0.5622, 0.3615, 0.5633, 0.3613, 0.589, 0.3776, 0.62, 0.3115, 0.5897, 0.3785, 0.589, 0.3776, 0.6196, 0.3112, 0.3817, 0.5376, 0.3817, 0.4577, 0.4042, 0.452, 0.4042, 0.532, 0.07594, 0.2406, 0.07518, 0.2281, 0.1417, 0.2272, 0.142, 0.2345, 0.07565, 0.2156, 0.07992, 0.1894, 0.1446, 0.2064, 0.1419, 0.22, 0.07518, 0.2281, 0.07565, 0.2156, 0.1419, 0.22, 0.1417, 0.2272, 0.2506, 0.08843, 0.2773, 0.09807, 0.2465, 0.1624, 0.2333, 0.1572, 0.3407, 0.294, 0.3246, 0.3176, 0.2698, 0.2713, 0.2775, 0.2594, 0.1238, 0.3339, 0.1051, 0.3142, 0.1586, 0.2722, 0.1685, 0.282, 0.1429, 0.1046, 0.1677, 0.09265, 0.1914, 0.1582, 0.1785, 0.1638, 0.3514, 0.1821, 0.3578, 0.2103, 0.2846, 0.2185, 0.282, 0.2048, 0.2262, 0.3679, 0.1983, 0.3671, 0.207, 0.2978, 0.2211, 0.2977, 0.07992, 0.1894, 0.08903, 0.1643, 0.1498, 0.1935, 0.1446, 0.2064, 0.2773, 0.09807, 0.3017, 0.1129, 0.2585, 0.1701, 0.2465, 0.1624, 0.3246, 0.3176, 0.3041, 0.3375, 0.2598, 0.2815, 0.2698, 0.2713, 0.1051, 0.3142, 0.09064, 0.2915, 0.1507, 0.2607, 0.1586, 0.2722, 0.1677, 0.09265, 0.1947, 0.08575, 0.2051, 0.1551, 0.1914, 0.1582, 0.3578, 0.2103, 0.3577, 0.2393, 0.285, 0.2324, 0.2846, 0.2185, 0.1983, 0.3671, 0.1712, 0.361, 0.1931, 0.295, 0.207, 0.2978, 0.08903, 0.1643, 0.1028, 0.1412, 0.1574, 0.1819, 0.1498, 0.1935, 0.3017, 0.1129, 0.3227, 0.1324, 0.2686, 0.1801, 0.2585, 0.1701, 0.3041, 0.3375, 0.2802, 0.3528, 0.2481, 0.2894, 0.2598, 0.2815, 0.09064, 0.2915, 0.08087, 0.2667, 0.1452, 0.248, 0.1507, 0.2607, 0.1947, 0.08575, 0.2227, 0.0843, 0.2193, 0.1548, 0.2051, 0.1551, 0.3577, 0.2393, 0.3519, 0.2676, 0.2826, 0.2462, 0.285, 0.2324, 0.1712, 0.361, 0.1461, 0.3497, 0.1801, 0.2897, 0.1931, 0.295, 0.1028, 0.1412, 0.121, 0.1211, 0.1671, 0.1718, 0.1574, 0.1819, 0.3227, 0.1324, 0.3395, 0.1557, 0.2766, 0.1918, 0.2686, 0.1801, 0.2802, 0.3528, 0.2539, 0.363, 0.235, 0.2949, 0.2481, 0.2894, 0.08087, 0.2667, 0.07594, 0.2406, 0.142, 0.2345, 0.1452, 0.248, 0.2227, 0.0843, 0.2506, 0.08843, 0.2333, 0.1572, 0.2193, 0.1548, 0.3519, 0.2676, 0.3407, 0.294, 0.2775, 0.2594, 0.2826, 0.2462, 0.1461, 0.3497, 0.1238, 0.3339, 0.1685, 0.282, 0.1801, 0.2897, 0.121, 0.1211, 0.1429, 0.1046, 0.1785, 0.1638, 0.1671, 0.1718, 0.3395, 0.1557, 0.3514, 0.1821, 0.282, 0.2048, 0.2766, 0.1918, 0.2539, 0.363, 0.2262, 0.3679, 0.2211, 0.2977, 0.235, 0.2949])
me_cylinder.materials.append(mat_material_001)
me_cylinder.use_remesh_fix_poles = True
me_cylinder.use_remesh_preserve_attributes = False
me_cylinder.use_mirror_vertex_groups = False
me_cylinder.update()

# ---- objects
ob_empty = bpy.data.objects.new('Empty', None)
ob_cylinder = bpy.data.objects.new('Cylinder', me_cylinder)

# ---- transforms, parenting, visibility, modifiers, constraints
ob_empty.location = (0.0, 2.914, 0.0)
ob_empty.rotation_euler = (3.142, -1.571, 0.0)
ob_empty.empty_display_type = 'IMAGE'
ob_empty.empty_display_size = 4.668
ob_empty.empty_image_offset = (-0.5, -0.4644)
ob_empty.empty_image_depth = 'BACK'
ob_empty.show_empty_image_perspective = False
ob_empty.empty_image_side = 'FRONT'
ob_empty.lineart.crease_threshold = 0.0
ob_cylinder.location = (0.0, 0.0, -0.4647)
ob_cylinder.scale = (0.4903, 0.4951, 1.749)
ob_cylinder.lineart.crease_threshold = 0.0

# ---- collection membership
col_collection.objects.link(ob_empty)
col_collection.objects.link(ob_cylinder)

# ---- scene / render settings (as saved in the file)
scene.frame_start = 1; scene.frame_end = 250; scene.frame_set(1)
scene.render.engine = 'BLENDER_EEVEE_NEXT'
scene.cycles.samples = 128
scene.cycles.sampling_pattern = 'TABULATED_SOBOL'
scene.cycles.use_adaptive_sampling = False
scene.cycles.use_light_tree = False
scene.view_settings.view_transform = 'Filmic'
bpy.context.view_layer.update()

# ---- added for rendering (the .blend has no active camera and no usable light): camera, sun
cam_auto = bpy.data.cameras.new('AutoCamera')
cam_auto.lens = 50.0
cam_auto.sensor_width = 36.0
cam_auto.clip_end = 1000.0
ob_auto_camera = bpy.data.objects.new('AutoCamera', cam_auto)
scene.collection.objects.link(ob_auto_camera)
ob_auto_camera.location = (5.67532, -6.77118, 4.12322)
ob_auto_camera.rotation_euler = (1.09748, -7.21219e-08, 0.694738)
scene.camera = ob_auto_camera
light_auto_sun = bpy.data.lights.new('AutoSun', 'SUN')
light_auto_sun.energy = 3.0
light_auto_sun.angle = 0.0523599
ob_auto_sun = bpy.data.objects.new('AutoSun', light_auto_sun)
scene.collection.objects.link(ob_auto_sun)
ob_auto_sun.rotation_euler = (0.872665, 0.174533, 0.523599)
bpy.context.view_layer.update()
